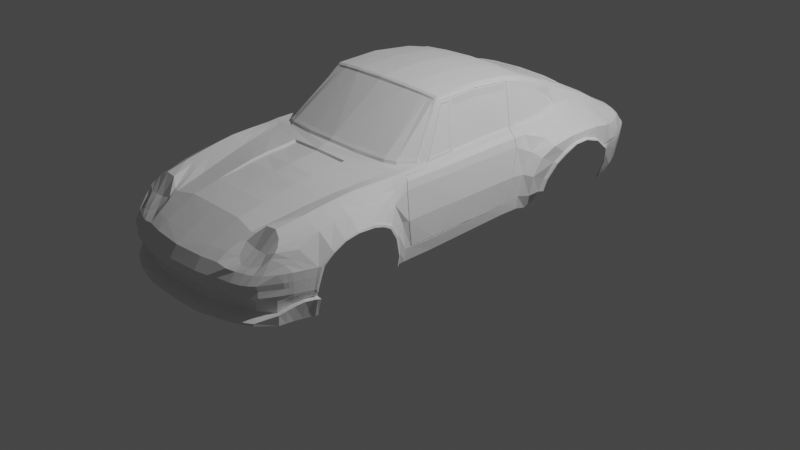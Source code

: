 # Source: porsche.blend  (saved by Blender 4.0.36; exported with 4.5.12 LTS)
import bpy
from mathutils import Matrix  # noqa: F401  (used for matrix-valued properties, if any)

bpy.ops.wm.read_factory_settings(use_empty=True)
scene = bpy.context.scene
scene.name = 'Scene'

# ---- collections
col_mesh = bpy.data.collections.new('mesh'); scene.collection.children.link(col_mesh)
col_assets = bpy.data.collections.new('assets'); scene.collection.children.link(col_assets)
col_collection = bpy.data.collections.new('Collection'); scene.collection.children.link(col_collection)

# ---- world
world_world = bpy.data.worlds.new('World'); scene.world = world_world
world_world.use_nodes = True; world_world.node_tree.nodes.clear()
_N = world_world.node_tree.nodes; _L = world_world.node_tree.links
n0 = _N.new('ShaderNodeOutputWorld'); n0.name = 'World Output'; n0.location = (300, 300)
n1 = _N.new('ShaderNodeBackground'); n1.name = 'Background'; n1.location = (10, 300)
n1.inputs[0].default_value = (0.05088, 0.05088, 0.05088, 1.0)
_L.new(n1.outputs[0], n0.inputs[0])
n0.is_active_output = True
world_world.color = (0.05088, 0.05088, 0.05088)
world_world.use_sun_shadow = False
world_world.sun_shadow_jitter_overblur = 0.0

# ---- cameras
cam_camera = bpy.data.cameras.new('Camera')
cam_camera.clip_end = 100.0
cam_camera.ortho_scale = 7.314

# ---- lights
light_light = bpy.data.lights.new('Light', 'POINT')
light_light.transmission_factor = 0.0
light_light.use_soft_falloff = False
light_light.energy = 1000.0
light_light.shadow_soft_size = 0.1
light_light.shadow_maximum_resolution = 0.006
light_light.use_absolute_resolution = True

# ---- meshes
me_cube = bpy.data.meshes.new('Cube')
me_cube.from_pydata([(0.9575, -2.276, 0.1821), (0.9802, -2.266, 0.6055), (-4.598e-19, -2.646, 0.1653), (-4.598e-19, -2.584, 0.6318), (1.019, -0.8139, 0.2428), (1.034, -0.8951, 0.3748), (0.0, -0.8818, 1.09), (1.019, 0.6075, 0.2698), (1.029, 0.6075, 0.4059), (0.0, 0.7908, 1.543), (1.221, 1.08, 0.7686), (0.0, 0.9639, 1.494), (0.0, -0.2085, 1.572), (1.035, -2.151, 0.6055), (-2.452e-19, -2.476, 0.6935), (0.9797, -2.151, 0.2043), (0.9974, 2.046, 0.2369), (1.053, 2.111, 0.6906), (0.0, 2.001, 1.07), (0.4384, -2.614, 0.1653), (0.5003, -2.522, 0.6313), (0.83, -0.5689, 1.093), (0.6466, 0.7905, 1.494), (0.5933, 1.01, 1.438), (0.6645, -0.2056, 1.495), (0.5083, -2.425, 0.6968), (0.6108, 2.001, 1.038), (0.6947, -2.511, 0.1653), (0.8786, -0.4389, 1.078), (0.8568, 0.7012, 1.087), (0.8578, 0.9639, 1.07), (0.7787, -2.41, 0.642), (0.7666, 2.001, 0.9651), (0.7847, -2.451, 0.6055), (1.224, 1.672, 0.6849), (1.715e-18, 1.774, 1.188), (1.085, 1.8, 0.2435), (0.5684, 1.673, 1.174), (0.7659, 1.779, 1.036), (0.0, -1.025, 1.061), (0.8942, -0.9125, 1.037), (0.7708, -0.9078, 1.029), (1.019, -0.559, 0.2435), (1.035, 0.4962, 0.6371), (0.7299, 0.7898, 1.384), (0.7053, 0.9639, 1.417), (0.7137, -0.1311, 1.454), (0.7152, 2.001, 1.019), (0.7148, 1.779, 1.114), (0.3208, -2.558, 0.6318), (0.3199, -2.634, 0.1653), (0.3204, -0.8045, 1.12), (0.3399, 0.7908, 1.53), (0.3387, 1.01, 1.462), (0.3278, -0.2361, 1.529), (0.3218, -2.457, 0.6953), (0.3399, 2.001, 1.055), (0.338, 1.725, 1.193), (0.3538, -1.004, 1.042), (1.147, -1.535, 0.7916), (0.6643, -1.535, 0.9471), (0.8555, -1.535, 1.009), (0.337, -1.535, 0.9915), (1.239, 1.372, 0.843), (0.5811, 1.371, 1.297), (0.7711, 1.352, 1.106), (0.7296, 1.352, 1.161), (1.044, 0.6536, 0.6234), (1.062, 0.9449, 0.935), (0.9874, -2.195, 0.6737), (0.9803, 2.046, 0.8229), (1.014, 1.781, 0.9225), (1.02, -0.9235, 0.6394), (1.04, -0.5595, 0.6394), (1.009, -1.535, 0.9227), (1.058, 1.372, 0.981), (1.236, 1.555, 0.7826), (0.5742, 1.572, 1.217), (0.7779, 1.572, 1.085), (0.7124, 1.572, 1.19), (1.037, 1.572, 0.9562), (1.237, 1.214, 0.8403), (0.588, 1.168, 1.376), (0.8164, 1.166, 1.087), (0.725, 1.162, 1.291), (1.053, 1.168, 0.9717), (1.019, 0.8325, 0.2764), (1.043, 0.7658, 0.826), (1.141, -1.249, 0.7483), (0.7378, -1.138, 1.005), (0.883, -1.14, 1.036), (0.3497, -1.138, 1.027), (1.035, -1.155, 0.9002), (1.05, -1.006, 0.2377), (1.106, -1.072, 0.5607), (0.3256, -0.9323, 1.052), (0.7938, -0.8156, 1.043), (0.8978, -0.7844, 1.047), (1.135, 0.8667, 0.4141), (1.035, 0.5086, 0.6364), (1.137, -1.798, 0.6983), (3.832e-19, -1.888, 0.916), (0.606, -1.888, 0.8774), (0.8297, -1.887, 0.9506), (0.3344, -1.888, 0.9154), (1.004, -1.843, 0.8669), (1.12, -1.888, 0.6055), (-6.322e-33, -2.167, 0.8603), (0.5532, -2.199, 0.8187), (0.7984, -2.128, 0.9056), (0.3254, -2.166, 0.8565), (1.003, -2.062, 0.7736), (1.042, -1.955, 0.232), (1.144, -1.353, 0.7794), (0.699, -1.353, 0.9774), (0.8687, -1.354, 1.031), (0.3431, -1.353, 1.015), (1.011, -1.353, 0.9198), (1.133, -1.163, 0.6979), (0.9812, 0.6067, 0.9039), (1.031, -1.018, 0.8392), (0.991, -0.5597, 0.9089), (0.0, -0.9532, 1.08), (1.139, -1.673, 0.7609), (0.633, -1.703, 0.9161), (0.8432, -1.703, 0.9824), (0.3365, -1.703, 0.9555), (1.002, -1.689, 0.9005), (1.056, 2.106, 0.5032), (1.185, 1.763, 0.4991), (1.019, 0.395, 0.2744), (0.9794, 0.5953, 0.9066), (0.0, 0.726, 1.552), (0.6489, 0.7367, 1.505), (0.8588, 0.578, 1.083), (0.7244, 0.6872, 1.392), (0.3369, 0.7314, 1.538), (0.9501, 0.6021, 0.9868), (0.9501, 0.6138, 0.9869), (1.087, -1.021, 0.3686), (1.033, -0.8236, 0.3804), (1.019, -0.8907, 0.2403), (1.199, 0.9832, 0.6909), (1.153, 0.8935, 0.5267), (1.112, -1.956, 0.4094), (0.7847, -2.51, 0.4094), (-4.598e-19, -2.646, 0.4094), (0.3199, -2.625, 0.4094), (1.035, -2.151, 0.4094), (1.082, -1.03, 0.5806), (1.029, 2.066, 0.3169), (1.104, 1.793, 0.2941), (1.114, -1.535, 0.8257), (1.033, -2.017, 0.2219), (1.111, -1.676, 0.7906), (1.111, -1.807, 0.7307), (1.102, -1.942, 0.6055), (1.116, -1.353, 0.8235), (1.049, -0.9789, 0.3707), (1.119, -1.229, 0.7803), (1.019, -0.9669, 0.2386), (1.11, -1.13, 0.73), (1.098, -1.99, 0.4094), (1.137, -1.535, 0.8086), (1.137, -1.239, 0.7643), (1.128, -1.147, 0.7139), (1.075, -0.9999, 0.3697), (1.13, -1.803, 0.7145), (1.043, -1.974, 0.2279), (1.118, -1.915, 0.6055), (1.137, -1.353, 0.8014), (1.101, -1.051, 0.5707), (1.131, -1.675, 0.7757), (1.041, -0.9865, 0.2382), (1.112, -1.973, 0.4094), (1.192, 1.712, 0.685), (1.105, 0.8333, 0.413), (1.019, 0.8014, 0.2755), (1.08, 1.823, 0.2935), (1.208, 1.555, 0.8096), (1.052, 1.84, 0.2315), (1.132, 0.8693, 0.5486), (1.175, 0.9572, 0.7092), (1.215, 1.208, 0.8604), (1.212, 1.372, 0.8659), (1.158, 1.797, 0.4989), (1.202, 1.061, 0.7945), (1.218, 1.07, 0.7816), (1.214, 1.692, 0.685), (1.232, 1.372, 0.8545), (1.228, 1.555, 0.7961), (1.232, 1.211, 0.8503), (1.025, 0.8169, 0.276), (1.193, 0.9702, 0.7), (1.177, 1.78, 0.499), (1.149, 0.8814, 0.5377), (1.095, 1.81, 0.2938), (1.126, 0.85, 0.4135), (1.07, 1.824, 0.2309), (0.9698, 2.123, 0.2441), (1.014, 2.167, 0.6973), (0.0, 2.485, 0.805), (0.6118, 2.451, 0.7998), (0.7423, 2.391, 0.7999), (0.7176, 2.405, 0.8), (0.3402, 2.473, 0.7999), (0.9123, 2.217, 0.7992), (1.031, 2.152, 0.5032), (1.003, 2.138, 0.3259), (0.6107, -2.513, 0.6138), (0.515, -2.591, 0.1653), (0.6765, 0.7907, 1.474), (0.6746, 0.9639, 1.434), (0.6811, -0.1528, 1.511), (0.6136, -2.377, 0.6784), (0.6526, 2.001, 1.031), (0.6557, 1.779, 1.126), (0.8358, -0.9107, 1.033), (0.7599, -1.535, 0.9779), (0.6621, 1.372, 1.282), (0.6589, 1.572, 1.204), (0.6723, 1.168, 1.357), (0.8104, -1.139, 1.021), (0.6919, -1.888, 0.914), (0.604, -2.183, 0.823), (0.7839, -1.353, 1.004), (0.7381, -1.703, 0.9493), (0.6776, 0.738, 1.483), (0.8521, -0.8, 1.045), (0.6346, 2.443, 0.7999), (0.9659, -0.9658, 0.9383), (0.8758, -2.417, 0.1653), (0.96, 0.9544, 0.9892), (0.9142, -2.279, 0.7294), (0.8735, 2.022, 0.8906), (0.8919, 1.78, 0.9766), (0.9321, -1.535, 0.9657), (0.9279, 1.372, 1.024), (0.9148, 1.572, 1.006), (0.9439, 1.168, 0.9892), (0.959, -1.148, 0.9681), (0.9166, -1.865, 0.9087), (0.9082, -2.201, 0.8076), (0.9396, -1.353, 0.9756), (0.9659, -0.5614, 0.9775), (1.032, -0.8342, 0.3687), (0.9224, -1.696, 0.9415), (1.035, -0.8676, 0.6371), (0.9573, 0.7455, 0.9892), (0.8419, 2.333, 0.7995), (0.9118, -2.367, 0.6055), (0.6037, -2.546, 0.1653), (0.6908, 0.7907, 1.465), (0.689, 0.9639, 1.426), (0.6929, -0.1505, 1.498), (0.6984, -2.422, 0.6455), (0.6895, 2.001, 1.024), (0.6905, 1.779, 1.119), (0.8777, -0.5456, 1.046), (0.8077, -1.535, 0.9933), (0.6849, 1.372, 1.274), (0.6893, 1.572, 1.196), (0.6889, 1.168, 1.349), (0.8467, -1.139, 1.028), (0.7608, -1.888, 0.9323), (0.6854, -2.134, 0.8978), (0.8263, -1.353, 1.018), (0.7907, -1.703, 0.9659), (0.6911, 0.7386, 1.473), (0.6832, 2.421, 0.7999), (0.6979, -2.483, 0.6055), (0.8683, -0.9122, 1.035), (0.8812, -0.7922, 1.046), (0.9334, -0.9397, 0.9878), (1.037, -0.8559, 0.6371), (0.8561, -2.42, 0.6055), (0.8114, -2.461, 0.1653), (0.9089, 0.9591, 1.036), (0.8578, -2.343, 0.6648), (0.8201, 2.012, 0.9211), (0.8228, 1.78, 1.002), (0.8938, -1.535, 0.9873), (0.8699, 1.372, 1.063), (0.8474, 1.572, 1.043), (0.8894, 1.168, 1.045), (0.921, -1.144, 1.002), (0.8732, -1.876, 0.9297), (0.8743, -2.158, 0.8588), (0.9042, -1.353, 1.004), (0.8915, -0.4977, 1.044), (0.8871, -0.5065, 1.049), (0.8828, -1.699, 0.962), (0.9144, 0.7354, 1.029), (0.79, 2.368, 0.8), (-1.226e-19, -2.319, 0.7798), (0.5308, -2.312, 0.7604), (0.7699, -2.277, 0.7461), (0.3236, -2.312, 0.7759), (0.9931, -2.143, 0.715), (1.067, -2.07, 0.4094), (1.006, -2.066, 0.2183), (1.068, -2.047, 0.6055), (0.5768, -2.268, 0.7667), (0.9225, -2.24, 0.7729), (0.69, -2.271, 0.7438), (0.8465, -2.276, 0.746), (1.117, -1.918, 0.526), (0.0, -2.659, 0.526), (0.3204, -2.635, 0.526), (1.035, -2.151, 0.526), (1.1, -1.964, 0.526), (1.115, -1.941, 0.526), (1.068, -2.058, 0.526), (0.6037, -2.548, 0.2053), (0.4384, -2.614, 0.2053), (0.8114, -2.462, 0.2053), (0.6947, -2.514, 0.2053), (0.9596, -2.276, 0.246), (0.8758, -2.417, 0.2053), (0.3199, -2.634, 0.2053), (1.076, -1.988, 0.3368), (0.0, -2.646, 0.2053), (0.515, -2.592, 0.2053), (1.002, -2.151, 0.2998), (1.039, -2.069, 0.3295), (1.091, -1.972, 0.3415), (1.092, -1.956, 0.335), (1.011, -2.299, 0.2521), (1.007, -2.302, 0.1538), (0.002104, -2.676, 0.1798), (0.002104, -2.676, 0.1564), (1.033, -2.166, 0.1552), (1.055, -2.167, 0.3026), (0.3207, -2.666, 0.1564), (0.4384, -2.64, 0.1564), (0.4384, -2.64, 0.1798), (0.6947, -2.556, 0.1798), (0.6947, -2.556, 0.1564), (0.6037, -2.594, 0.1564), (0.3207, -2.666, 0.1798), (0.8758, -2.464, 0.1564), (1.094, -1.988, 0.1576), (1.095, -1.958, 0.1576), (1.146, -1.958, 0.3307), (1.123, -2.017, 0.3357), (1.08, -2.017, 0.1576), (1.058, -2.084, 0.1564), (1.141, -1.991, 0.3381), (0.515, -2.616, 0.1564), (0.515, -2.616, 0.1798), (0.8114, -2.503, 0.1564), (0.8758, -2.46, 0.1798), (0.6037, -2.594, 0.1798), (0.8114, -2.503, 0.1798), (1.09, -2.087, 0.3294), (0.6037, -2.468, 0.3073), (0.4384, -2.529, 0.3073), (0.8114, -2.381, 0.3073), (0.6717, -2.437, 0.3073), (0.9633, -2.276, 0.3277), (0.8758, -2.332, 0.3073), (0.3199, -2.549, 0.3073), (1.087, -1.99, 0.3731), (-2.299e-19, -2.561, 0.3073), (0.515, -2.502, 0.3073), (1.019, -2.151, 0.3546), (1.053, -2.07, 0.3694), (1.101, -1.973, 0.3754), (1.102, -1.956, 0.3722), (0.6037, -2.468, 0.2383), (0.4384, -2.531, 0.2383), (0.8114, -2.381, 0.2383), (0.6504, -2.435, 0.2383), (0.9614, -2.276, 0.2868), (0.8758, -2.334, 0.2383), (0.3199, -2.551, 0.2383), (1.082, -1.99, 0.3549), (-1.15e-19, -2.563, 0.2383), (0.515, -2.507, 0.2383), (1.011, -2.151, 0.3272), (1.046, -2.07, 0.3494), (1.096, -1.973, 0.3585), (1.097, -1.956, 0.3536), (0.6037, -2.47, 0.3584), (0.4384, -2.529, 0.3584), (0.8114, -2.383, 0.3584), (0.6701, -2.441, 0.3584), (0.9651, -2.276, 0.3584), (0.8758, -2.332, 0.3584), (0.3199, -2.549, 0.3584), (1.093, -1.99, 0.3791), (-3.449e-19, -2.561, 0.3584), (0.515, -2.5, 0.3584), (1.027, -2.151, 0.3717), (1.06, -2.07, 0.3788), (1.107, -1.973, 0.3808), (1.107, -1.956, 0.3807), (0.6037, -2.513, 0.3704), (0.4384, -2.57, 0.3704), (0.8114, -2.425, 0.3704), (0.6701, -2.485, 0.3704), (0.966, -2.276, 0.3755), (0.8758, -2.373, 0.3704), (0.3199, -2.59, 0.3704), (1.095, -1.99, 0.3868), (-3.393e-18, -2.602, 0.3704), (0.515, -2.54, 0.3704), (1.031, -2.151, 0.3822), (1.063, -2.07, 0.3859), (1.109, -1.973, 0.3874), (1.11, -1.954, 0.3866), (1.115, -1.937, 0.4677), (-2.299e-19, -2.652, 0.4677), (0.3201, -2.638, 0.4677), (1.035, -2.151, 0.4677), (1.099, -1.977, 0.4677), (1.113, -1.957, 0.4677), (1.067, -2.064, 0.4677), (0.4382, -2.618, 0.4677), (0.4599, -2.598, 0.4094), (1.002, -2.219, 0.4677), (0.9907, -2.252, 0.4094), (0.5505, -2.572, 0.4094), (0.8445, -2.47, 0.4094), (0.6946, -2.542, 0.4094), (0.8957, -2.417, 0.4094), (0.8445, -2.476, 0.526), (0.7847, -2.513, 0.526), (0.6946, -2.543, 0.526), (0.5505, -2.571, 0.526), (0.8957, -2.427, 0.526), (0.4674, -2.605, 0.526), (1.004, -2.23, 0.526), (0.8957, -2.412, 0.4677), (0.8445, -2.463, 0.4677), (0.7847, -2.501, 0.4677), (0.6946, -2.526, 0.4677), (0.5505, -2.561, 0.4677), (1.111, 0.6837, 0.4154), (1.032, 2.068, 0.7833), (1.063, 0.6746, 0.2763), (1.193, 1.566, 0.9189), (1.132, 0.7069, 0.6126), (1.147, 0.8064, 0.7849), (1.202, 1.188, 0.9303), (1.2, 1.372, 0.929), (1.186, 0.9422, 0.8841), (1.158, 1.777, 0.8665), (0.9634, 2.193, 0.7705), (1.017, 1.877, 0.2352), (0.0, 1.877, 1.133), (0.6143, 1.877, 1.092), (0.7662, 1.877, 1.008), (0.7149, 1.877, 1.072), (0.3399, 1.877, 1.114), (0.9887, 1.877, 0.8996), (1.149, 1.877, 0.687), (1.047, 1.877, 0.3031), (1.12, 1.877, 0.5002), (0.6546, 1.877, 1.084), (0.8774, 1.877, 0.95), (0.6877, 1.877, 1.077), (0.8218, 1.877, 0.9758), (1.109, 1.877, 0.8449), (0.6108, 2.482, 0.7686), (0.7392, 2.427, 0.7686), (0.7152, 2.443, 0.7686), (0.3399, 2.504, 0.7686), (0.632, 2.475, 0.7686), (0.8523, 2.366, 0.7682), (0.6844, 2.455, 0.7686), (0.7859, 2.404, 0.7686), (0.0, 2.582, 0.6935), (0.6101, 2.546, 0.6988), (0.737, 2.499, 0.699), (0.7129, 2.513, 0.6989), (0.3396, 2.567, 0.6989), (0.6309, 2.541, 0.6988), (0.8616, 2.415, 0.6994), (0.6831, 2.523, 0.6988), (0.7765, 2.473, 0.6992), (-3.251e-17, 2.593, 0.3267), (0.6053, 2.547, 0.3361), (0.7666, 2.428, 0.3167), (0.7152, 2.451, 0.3252), (0.3399, 2.566, 0.3361), (0.635, 2.526, 0.3376), (0.675, 2.496, 0.3353), (0.8084, 2.404, 0.3058), (0.6783, 2.549, 0.5032), (0.632, 2.566, 0.5032), (0.6108, 2.581, 0.5032), (0.7152, 2.526, 0.5032), (0.3399, 2.593, 0.5042), (0.8084, 2.478, 0.5032), (0.7666, 2.506, 0.5032), (0.8653, 2.45, 0.5032), (-3.14e-17, 2.608, 0.5042), (0.6741, 2.519, 0.3828), (0.7152, 2.49, 0.3732), (0.8084, 2.445, 0.3396), (0.8653, 2.392, 0.3382), (0.632, 2.545, 0.3704), (0.6089, 2.561, 0.3676), (0.3399, 2.57, 0.3667), (0.7666, 2.461, 0.3425), (-2.915e-17, 2.583, 0.3747), (1.066, 2.11, 0.5969), (1.21, 1.734, 0.5986), (1.181, 1.771, 0.5987), (1.202, 1.753, 0.5986), (1.041, 2.159, 0.5969), (1.139, 1.877, 0.6024), (0.632, 2.603, 0.5973), (0.6108, 2.608, 0.5973), (0.3399, 2.63, 0.5973), (0.7666, 2.547, 0.5973), (0.0, 2.653, 0.5973), (0.6881, 2.584, 0.5973), (0.7152, 2.574, 0.5973), (0.8084, 2.521, 0.5973), (0.8653, 2.471, 0.5973), (1.187, 1.76, 0.6484), (0.632, 2.607, 0.6334), (0.6108, 2.612, 0.6334), (0.3399, 2.634, 0.6334), (0.7666, 2.549, 0.6334), (-3.655e-18, 2.655, 0.6334), (1.064, 2.111, 0.6324), (1.218, 1.722, 0.6484), (1.209, 1.741, 0.6484), (1.037, 2.161, 0.6324), (1.143, 1.876, 0.6416), (0.6885, 2.584, 0.6334), (0.7152, 2.574, 0.6334), (0.8084, 2.524, 0.6334), (0.8653, 2.468, 0.6333), (0.3911, -2.622, 0.1653), (0.636, -0.7587, 1.107), (0.5242, 0.7906, 1.508), (0.521, 1.01, 1.445), (0.5265, -0.2185, 1.515), (0.4339, -2.438, 0.6962), (0.5027, 2.001, 1.045), (0.4996, 1.707, 1.182), (0.4287, -2.536, 0.6315), (0.5937, -0.946, 1.034), (0.5296, -1.535, 0.9648), (0.5742, -1.138, 1.014), (0.4942, -1.888, 0.8926), (0.4623, -2.186, 0.8338), (0.5507, -1.353, 0.9924), (0.5106, -1.703, 0.9318), (0.5244, 0.7346, 1.518), (0.607, -0.8622, 1.047), (0.4041, -2.609, 0.4094), (0.5031, 2.46, 0.7999), (0.4481, -2.312, 0.7666), (0.4087, -2.617, 0.526), (0.3911, -2.622, 0.2053), (0.3911, -2.65, 0.1564), (0.3911, -2.65, 0.1798), (0.3911, -2.537, 0.3073), (0.3911, -2.539, 0.2383), (0.3911, -2.537, 0.3584), (0.3911, -2.578, 0.3704), (0.3911, -2.626, 0.4677), (0.5048, 1.877, 1.101), (0.5027, 2.49, 0.7686), (0.5023, 2.554, 0.6988), (0.4994, 2.554, 0.3361), (0.5027, 2.586, 0.5036), (0.5016, 2.565, 0.3672), (0.5027, 2.617, 0.5973), (0.5027, 2.621, 0.6334), (0.4147, -2.618, 0.1653), (0.7322, -0.7057, 1.099), (0.5854, 0.7906, 1.501), (0.5816, 1.01, 1.439), (0.5945, -0.2096, 1.506), (0.4711, -2.432, 0.6965), (0.5567, 2.001, 1.041), (0.5409, 1.696, 1.175), (0.5969, -1.535, 0.9559), (0.656, -1.138, 1.009), (0.5501, -1.888, 0.885), (0.5078, -2.193, 0.8263), (0.6248, -1.353, 0.9849), (0.5718, -1.703, 0.924), (0.5866, 0.7356, 1.511), (0.7004, -0.8389, 1.045), (0.5571, 2.456, 0.7999), (0.4894, -2.312, 0.7635), (0.4168, -2.645, 0.1564), (0.5596, 1.877, 1.096), (0.5567, 2.486, 0.7686), (0.5564, 2.55, 0.6988), (0.5523, 2.55, 0.3361), (0.4645, -2.529, 0.6314), (0.6822, -0.9269, 1.032), (0.432, -2.603, 0.4094), (0.438, -2.611, 0.526), (0.4147, -2.618, 0.2053), (0.4168, -2.645, 0.1798), (0.4147, -2.533, 0.3073), (0.4147, -2.535, 0.2383), (0.4147, -2.533, 0.3584), (0.4147, -2.574, 0.3704), (0.4147, -2.622, 0.4677), (0.5567, 2.583, 0.5034), (0.5553, 2.563, 0.3674), (0.5567, 2.612, 0.5973), (0.5567, 2.617, 0.6334), (0.7028, -0.1447, 1.476), (2.041e-18, 0.2654, 1.595), (0.6632, 0.2905, 1.549), (0.8638, 0.2832, 1.077), (0.7251, 0.295, 1.426), (0.333, 0.278, 1.579), (1.043, 0.2203, 0.6394), (0.9878, 0.2768, 0.9089), (1.019, 0.1591, 0.267), (0.6791, 0.2933, 1.525), (0.9604, 0.2806, 0.9859), (0.6851, 0.2939, 1.52), (0.9146, 0.2826, 1.024), (0.5246, 0.2855, 1.561), (0.5882, 0.288, 1.555), (0.0, 2.308, 0.8981), (0.7152, 2.261, 0.87), (0.6108, 2.278, 0.8815), (0.6405, 2.273, 0.8788), (0.3399, 2.296, 0.8918), (0.7488, 2.25, 0.8577), (0.5567, 2.283, 0.8853), (0.6812, 2.266, 0.874), (0.5027, 2.29, 0.889), (0.7977, 2.237, 0.8367), (0.8626, 2.229, 0.8259), (0.9418, 2.317, 0.6328), (0.8961, 2.313, 0.7699), (0.9512, 2.318, 0.5971), (0.9369, 2.272, 0.3344), (0.9476, 2.308, 0.5032), (0.922, 2.318, 0.6985), (0.9039, 2.268, 0.252), (0.8327, 2.37, 0.2781), (0.8798, 2.276, 0.8046), (1.008, -2.209, 0.6055), (0.9686, -2.214, 0.1932), (1.013, -2.202, 0.4094), (1.02, -2.191, 0.526), (0.981, -2.214, 0.2729), (1.02, -2.234, 0.1545), (1.033, -2.233, 0.2773), (0.991, -2.213, 0.3411), (0.986, -2.213, 0.307), (0.996, -2.213, 0.365), (0.9985, -2.213, 0.3788), (1.019, -2.185, 0.4677), (0.964, 2.181, 0.774), (1.022, 2.152, 0.6906), (0.5567, 2.445, 0.805), (0.6108, 2.441, 0.805), (0.7152, 2.395, 0.805), (0.74, 2.381, 0.805), (0.683, 2.41, 0.805), (0.3399, 2.462, 0.805), (0.0, 2.495, 0.7999), (0.6328, 2.433, 0.805), (0.7875, 2.358, 0.805), (0.8386, 2.324, 0.8046), (0.909, 2.206, 0.8043), (0.0, 2.525, 0.7684), (0.5567, 2.55, 0.6935), (0.6108, 2.545, 0.6935), (0.7152, 2.512, 0.6935), (0.7394, 2.497, 0.6935), (0.6851, 2.522, 0.6935), (0.3399, 2.566, 0.6935), (0.0, 2.583, 0.6989), (0.632, 2.54, 0.6935), (0.7789, 2.472, 0.6935), (0.864, 2.413, 0.6931), (0.5027, 2.45, 0.805), (0.5027, 2.554, 0.6935), (0.9243, 2.314, 0.6919), (0.884, 2.283, 0.7995), (-0.0001457, -0.2476, 1.537), (0.0, -0.8309, 1.135), (0.7543, -0.7458, 1.051), (0.8619, -0.577, 1.046), (0.5903, -0.1734, 1.54), (0.674, -0.1639, 1.528), (0.3225, -0.8611, 1.073), (0.3278, -0.1986, 1.564), (0.6467, -0.8037, 1.057), (0.5249, -0.1815, 1.549), (0.0, -0.866, 1.114), (-7.284e-05, -0.2343, 1.561), (0.8459, -0.5825, 1.072), (0.7432, -0.7354, 1.077), (0.5924, -0.2011, 1.524), (0.666, -0.1903, 1.512), (0.3215, -0.8424, 1.098), (0.3278, -0.227, 1.549), (0.6413, -0.7908, 1.084), (0.5257, -0.2097, 1.534), (0.6962, -0.1486, 1.486), (5.875e-19, -0.07213, 1.579), (0.6709, -0.03315, 1.534), (0.8719, -0.1389, 1.069), (0.7246, -0.01983, 1.415), (0.3293, -0.06144, 1.569), (1.043, -0.2089, 0.6394), (0.9902, -0.1964, 0.9089), (0.6805, -0.02438, 1.515), (0.9647, -0.1961, 0.9811), (0.6906, -0.0226, 1.505), (0.9237, -0.1959, 1.017), (0.5248, -0.04712, 1.552), (0.5897, -0.04057, 1.544), (1.019, -0.2224, 0.2547), (0.696, -0.02071, 1.491), (0.7025, -0.01978, 1.48), (0.8823, 0.2845, 1.063), (1.036, -0.5589, 0.3708), (0.8731, -0.2001, 1.083), (0.7148, -0.06591, 1.457), (0.8911, -0.1762, 1.053), (1.037, -0.5589, 0.3824), (1.036, -0.222, 0.3896), (1.035, -0.2223, 0.378), (0.882, -0.1936, 1.075), (0.8878, -0.4571, 1.069), (0.7165, -0.05341, 1.466), (0.7157, -0.1357, 1.462), (0.7064, 0.7908, 1.455), (0.8736, 0.6755, 1.07), (0.8348, 1.168, 1.069), (0.844, 0.9632, 1.087), (0.7076, 1.168, 1.341), (0.7256, 0.9595, 1.355), (0.71, 1.372, 1.265), (0.7913, 1.372, 1.09), (0.5832, 0.9639, 1.457), (0.6439, 0.9639, 1.451), (0.637, 1.168, 1.372), (0.5612, 1.738, 1.157), (0.6163, 1.695, 1.162), (0.3399, 0.9639, 1.479), (0.0, 1.009, 1.473), (0.3399, 1.771, 1.175), (1.279e-05, 1.727, 1.203), (0.6232, 1.572, 1.214), (0.6301, 1.372, 1.293), (0.5226, 0.9639, 1.462), (0.506, 1.752, 1.165), (-0.001385, 1.002, 1.453), (-0.001372, 1.719, 1.183), (0.5802, 1.002, 1.419), (0.5919, 1.002, 1.418), (0.5866, 1.16, 1.356), (0.5395, 1.688, 1.155), (0.567, 1.665, 1.154), (0.3373, 1.002, 1.442), (0.3366, 1.717, 1.173), (0.5728, 1.564, 1.198), (0.5797, 1.364, 1.277), (0.5196, 1.002, 1.425), (0.4983, 1.699, 1.162), (0.6186, 0.9868, 1.455), (0.5824, 0.9869, 1.459), (0.6125, 1.168, 1.385), (0.551, 1.717, 1.177), (0.5924, 1.684, 1.179), (0.3393, 0.9869, 1.481), (0.0, 0.9866, 1.495), (6.396e-06, 1.75, 1.206), (0.3389, 1.748, 1.195), (0.5987, 1.572, 1.226), (0.6056, 1.371, 1.305), (0.5218, 0.9869, 1.464), (0.5028, 1.729, 1.184), (1.043, -0.559, 0.3848), (1.043, -0.559, 0.3732), (1.038, -0.8343, 0.371), (1.039, -0.8237, 0.3827), (0.9856, 0.5952, 0.9089), (0.9874, 0.6066, 0.9062), (1.033, 0.3915, 0.4039), (1.032, 0.3991, 0.3923), (1.041, 0.5085, 0.6388), (1.041, 0.4961, 0.6394), (0.991, -0.8285, 0.9089), (0.9923, -0.8409, 0.9065), (1.043, -0.856, 0.6394), (1.041, -0.8677, 0.6394), (0.9563, 0.6137, 0.9892), (0.9563, 0.602, 0.9891), (0.9659, -0.8093, 0.9779), (0.9659, -0.8214, 0.9763), (0.9347, -0.7957, 1.008), (0.9262, -0.8039, 1.016), (0.9284, -0.5643, 1.016), (0.9368, -0.5612, 1.008), (0.9097, 0.6171, 1.029), (0.9096, 0.6053, 1.029), (1.038, 0.1606, 0.3783), (1.037, 0.1591, 0.3879), (1.041, -0.2224, 0.3803), (1.042, -0.2221, 0.392), (0.7019, 0.7461, 1.464), (0.7079, 0.7348, 1.456), (0.8784, 0.6096, 1.067), (0.8759, 0.6205, 1.07), (0.7019, 0.2957, 1.505), (0.708, 0.296, 1.495), (0.8933, -0.5066, 1.051), (0.8977, -0.4978, 1.046), (0.7086, -0.01987, 1.483), (0.7022, -0.02079, 1.493), (0.7023, -0.1487, 1.488), (0.709, -0.1447, 1.478), (1.027, 0.3916, 0.4015), (1.026, 0.3992, 0.39), (0.6957, 0.7462, 1.462), (0.7018, 0.7349, 1.454), (0.8723, 0.6097, 1.064), (0.8698, 0.6206, 1.067), (0.9848, -0.8285, 0.9066), (0.9862, -0.8408, 0.9041), (0.9035, 0.6172, 1.027), (0.9034, 0.6054, 1.027), (0.9598, -0.8093, 0.9755), (0.9598, -0.8213, 0.9739), (0.9285, -0.7956, 1.006), (0.9201, -0.8038, 1.014), (0.9222, -0.5642, 1.014), (0.9306, -0.5611, 1.006), (1.031, 0.1607, 0.376), (1.03, 0.1592, 0.3643), (0.6957, 0.2957, 1.503), (0.7019, 0.2961, 1.492), (0.3299, -1.017, 1.02), (-0.001309, -1.038, 1.041), (-0.001309, -1.349, 1.01), (-0.001309, -1.531, 0.9771), (0.3299, -1.349, 0.9934), (0.3299, -1.531, 0.9732), (-0.001309, -1.134, 1.032), (0.3299, -1.134, 1.005), (-0.001309, -1.699, 0.9471), (-0.001309, -1.884, 0.9161), (0.3299, -1.699, 0.9414), (0.3299, -1.884, 0.9154)], [], [(320, 324, 354, 344), (55, 14, 3, 49), (153, 168, 341, 345), (54, 688, 689, 51), (786, 797, 72, 5), (192, 197, 176, 177), (248, 87, 68, 232), (713, 709, 12, 695), (559, 319, 339, 561), (716, 710, 693, 213), (221, 747, 746, 212), (750, 11, 9, 52), (734, 736, 823, 819), (95, 122, 39, 58), (321, 2, 330, 329), (278, 31, 33, 275), (715, 717, 244, 121), (284, 739, 30, 277), (305, 296, 31, 278), (462, 452, 38, 280), (459, 451, 749, 216), (532, 456, 175, 522), (454, 450, 35, 752), (254, 258, 818, 822), (214, 25, 20, 209), (297, 294, 14, 55), (794, 121, 244, 800), (784, 73, 796, 787), (452, 453, 48, 38), (212, 746, 22, 211), (83, 84, 742, 740), (557, 297, 55, 542), (567, 454, 752, 757), (166, 158, 149, 171), (720, 713, 695, 697), (740, 742, 44, 29), (541, 54, 51, 538), (276, 231, 340, 350), (542, 55, 49, 545), (302, 295, 25, 214), (225, 114, 60, 218), (551, 116, 62, 547), (288, 115, 61, 281), (78, 79, 743, 744), (283, 78, 744, 282), (220, 754, 755, 219), (190, 179, 184, 189), (170, 157, 152, 163), (554, 95, 58, 546), (463, 455, 71, 447), (714, 715, 121, 73), (191, 183, 186, 187), (13, 69, 1, 648), (188, 175, 179, 190), (216, 749, 754, 220), (280, 38, 78, 283), (38, 48, 79, 78), (189, 184, 183, 191), (65, 66, 84, 83), (282, 744, 739, 284), (219, 755, 747, 221), (443, 182, 186, 446), (165, 161, 159, 164), (244, 717, 719, 805), (546, 58, 91, 548), (217, 41, 89, 222), (808, 619, 714, 811), (285, 273, 40, 90), (625, 807, 814, 725), (172, 154, 155, 167), (226, 124, 102, 223), (552, 126, 104, 549), (116, 91, 851, 848), (291, 125, 103, 286), (167, 155, 156, 169), (223, 102, 108, 224), (549, 104, 110, 550), (104, 101, 107, 110), (286, 103, 109, 287), (164, 159, 157, 170), (285, 90, 115, 288), (104, 126, 854, 855), (548, 91, 116, 551), (222, 89, 114, 225), (696, 694, 95, 554), (803, 804, 818, 97), (42, 785, 786, 4), (171, 149, 161, 165), (281, 61, 125, 291), (91, 58, 844, 851), (547, 62, 126, 552), (218, 60, 124, 226), (163, 152, 154, 172), (457, 458, 185, 178), (318, 315, 353, 351), (790, 793, 619, 808), (539, 52, 136, 553), (812, 268, 624, 816), (789, 87, 248, 798), (211, 22, 133, 227), (52, 9, 132, 136), (130, 791, 809, 621), (141, 4, 786, 5), (623, 799, 807, 625), (271, 40, 97, 272), (694, 6, 122, 95), (714, 73, 784, 811), (620, 788, 799, 623), (166, 173, 160, 158), (442, 181, 182, 443), (197, 195, 181, 176), (307, 308, 49, 3), (428, 427, 33, 270), (430, 432, 1, 250), (312, 310, 156, 301), (651, 309, 13, 648), (601, 431, 20, 598), (449, 457, 178, 180), (161, 149, 72, 120), (416, 174, 144, 411), (149, 158, 5, 72), (157, 159, 92, 117), (158, 160, 141, 5), (155, 154, 127, 105), (159, 161, 120, 92), (154, 152, 74, 127), (156, 155, 105, 111), (301, 298, 69, 13), (27, 276, 350, 337), (152, 157, 117, 74), (756, 750, 52, 539), (415, 162, 174, 416), (139, 93, 173, 166), (59, 163, 172, 123), (94, 171, 165, 118), (88, 164, 170, 113), (100, 167, 169, 106), (123, 172, 167, 100), (118, 165, 164, 88), (113, 170, 163, 59), (139, 166, 171, 94), (322, 314, 335, 349), (193, 195, 143, 142), (198, 196, 151, 36), (446, 444, 85, 68), (530, 188, 34, 529), (444, 445, 75, 85), (196, 194, 129, 151), (187, 193, 142, 10), (440, 438, 8, 7), (438, 442, 67, 8), (445, 441, 80, 75), (441, 447, 71, 80), (186, 182, 193, 187), (178, 185, 194, 196), (522, 175, 188, 530), (180, 178, 196, 198), (182, 181, 195, 193), (98, 143, 195, 197), (63, 189, 191, 81), (34, 188, 190, 76), (81, 191, 187, 10), (76, 190, 189, 63), (86, 98, 197, 192), (47, 32, 633, 629), (128, 150, 208, 207), (439, 17, 661, 660), (234, 70, 672, 638), (581, 26, 630, 634), (507, 128, 207, 511), (18, 56, 632, 628), (256, 47, 629, 635), (150, 16, 199, 208), (26, 215, 631, 630), (431, 429, 209, 20), (41, 217, 228, 96), (252, 211, 227, 268), (259, 218, 226, 267), (263, 222, 225, 266), (264, 223, 224, 265), (267, 226, 223, 264), (271, 217, 222, 263), (260, 219, 221, 262), (257, 216, 220, 261), (261, 220, 219, 260), (266, 225, 218, 259), (304, 302, 214, 255), (253, 212, 211, 252), (255, 214, 209, 270), (96, 228, 691), (461, 459, 216, 257), (168, 112, 342, 341), (693, 691, 213), (262, 221, 212, 253), (718, 716, 213, 254), (279, 234, 638, 637), (426, 430, 250, 275), (805, 719, 729, 819), (300, 153, 345, 346), (74, 236, 246, 127), (797, 795, 120, 72), (92, 240, 243, 117), (105, 241, 242, 111), (127, 246, 241, 105), (793, 788, 620, 619), (92, 120, 230, 240), (67, 87, 789, 792), (73, 121, 794, 796), (75, 237, 239, 85), (71, 235, 238, 80), (80, 238, 237, 75), (117, 243, 236, 74), (455, 460, 235, 71), (298, 303, 233, 69), (85, 239, 232, 68), (69, 233, 250, 1), (292, 248, 232, 277), (711, 712, 820, 729), (741, 262, 253, 45), (316, 313, 352, 336), (453, 461, 257, 48), (31, 255, 270, 33), (45, 253, 252, 737), (296, 304, 255, 31), (115, 266, 259, 61), (79, 261, 260, 743), (48, 257, 261, 79), (743, 260, 262, 741), (40, 271, 263, 90), (125, 267, 264, 103), (103, 264, 265, 109), (90, 263, 266, 115), (61, 259, 267, 125), (738, 737, 812, 815), (215, 256, 635, 631), (429, 428, 270, 209), (217, 271, 272, 228), (228, 272, 258, 691), (213, 691, 258, 254), (738, 292, 277, 30), (427, 426, 275, 33), (32, 279, 637, 633), (806, 292, 738, 815), (325, 320, 344, 347), (236, 281, 291, 246), (800, 244, 805, 802), (240, 285, 288, 243), (241, 286, 287, 242), (246, 291, 286, 241), (230, 801, 803, 273), (240, 230, 273, 285), (798, 248, 292, 806), (273, 803, 97, 40), (237, 282, 284, 239), (235, 280, 283, 238), (238, 283, 282, 237), (243, 288, 281, 236), (460, 462, 280, 235), (303, 305, 278, 233), (239, 284, 277, 232), (233, 278, 275, 250), (242, 287, 305, 303), (109, 265, 304, 296), (111, 242, 303, 298), (265, 224, 302, 304), (575, 19, 334, 593), (156, 111, 298, 301), (309, 312, 301, 13), (224, 108, 295, 302), (550, 110, 297, 557), (110, 107, 294, 297), (287, 109, 296, 305), (414, 417, 312, 309), (156, 310, 311, 169), (169, 311, 306, 106), (608, 418, 431, 601), (659, 414, 309, 651), (417, 415, 310, 312), (412, 413, 308, 307), (404, 409, 174, 162), (397, 400, 145, 424), (398, 406, 422, 419), (402, 401, 421, 425), (399, 402, 425, 423), (607, 398, 419, 600), (408, 404, 162, 299), (406, 397, 424, 422), (407, 408, 299, 148), (400, 399, 423, 145), (658, 407, 148, 650), (405, 403, 147, 146), (409, 410, 144, 174), (653, 654, 327, 328), (333, 339, 329, 330), (341, 347, 344, 345), (348, 349, 335, 334), (560, 561, 339, 333), (350, 353, 336, 337), (346, 354, 332, 331), (342, 343, 347, 341), (338, 352, 349, 348), (328, 327, 351, 340), (337, 336, 352, 338), (340, 351, 353, 350), (345, 344, 354, 346), (231, 0, 328, 340), (313, 322, 349, 352), (210, 251, 338, 348), (324, 323, 332, 354), (649, 15, 331, 653), (112, 326, 343, 342), (2, 50, 333, 330), (315, 316, 336, 353), (652, 317, 327, 654), (15, 300, 346, 331), (251, 27, 337, 338), (319, 321, 329, 339), (326, 325, 347, 343), (19, 210, 348, 334), (317, 318, 351, 327), (381, 382, 368, 367), (377, 375, 361, 363), (656, 379, 365, 655), (372, 371, 357, 358), (379, 380, 366, 365), (378, 369, 355, 364), (380, 376, 362, 366), (605, 370, 356, 604), (371, 374, 360, 357), (374, 373, 359, 360), (370, 378, 364, 356), (369, 372, 358, 355), (376, 381, 367, 362), (320, 325, 381, 376), (313, 316, 372, 369), (314, 322, 378, 370), (318, 317, 373, 374), (315, 318, 374, 371), (602, 314, 370, 605), (324, 320, 376, 380), (322, 313, 369, 378), (323, 324, 380, 379), (316, 315, 371, 372), (652, 323, 379, 656), (321, 319, 375, 377), (325, 326, 382, 381), (367, 368, 396, 395), (363, 361, 389, 391), (655, 365, 393, 657), (358, 357, 385, 386), (365, 366, 394, 393), (364, 355, 383, 392), (366, 362, 390, 394), (604, 356, 384, 606), (357, 360, 388, 385), (360, 359, 387, 388), (356, 364, 392, 384), (355, 358, 386, 383), (362, 367, 395, 390), (395, 396, 410, 409), (391, 389, 403, 405), (657, 393, 407, 658), (386, 385, 399, 400), (393, 394, 408, 407), (392, 383, 397, 406), (394, 390, 404, 408), (606, 384, 398, 607), (385, 388, 402, 399), (388, 387, 401, 402), (384, 392, 406, 398), (383, 386, 400, 397), (390, 395, 409, 404), (146, 147, 413, 412), (299, 162, 415, 417), (650, 148, 414, 659), (600, 419, 418, 608), (148, 299, 417, 414), (310, 415, 416, 311), (311, 416, 411, 306), (434, 433, 430, 426), (435, 434, 426, 427), (436, 435, 427, 428), (437, 436, 428, 429), (422, 424, 436, 437), (424, 145, 435, 436), (145, 423, 434, 435), (423, 425, 433, 434), (429, 431, 418, 437), (418, 419, 422, 437), (430, 433, 420, 432), (420, 433, 425, 421), (70, 439, 660, 672), (179, 175, 447, 441), (184, 179, 441, 445), (176, 181, 442, 438), (177, 176, 438, 440), (183, 184, 445, 444), (186, 183, 444, 446), (67, 442, 443, 87), (87, 443, 446, 68), (456, 463, 447, 175), (17, 439, 463, 456), (234, 279, 462, 460), (47, 256, 461, 453), (70, 234, 460, 455), (256, 215, 459, 461), (16, 150, 457, 449), (150, 128, 458, 457), (439, 70, 455, 463), (543, 56, 454, 567), (32, 47, 453, 452), (56, 18, 450, 454), (528, 17, 456, 532), (215, 26, 451, 459), (279, 32, 452, 462), (269, 204, 466, 470), (203, 293, 471, 465), (591, 202, 464, 595), (668, 205, 467, 673), (204, 203, 465, 466), (293, 249, 469, 471), (202, 229, 468, 464), (229, 269, 470, 468), (673, 467, 476, 680), (466, 465, 474, 475), (468, 470, 479, 477), (464, 468, 477, 473), (470, 466, 475, 479), (595, 464, 473, 596), (465, 471, 480, 474), (646, 501, 642, 645), (502, 498, 487, 486), (503, 502, 486, 482), (498, 499, 484, 487), (610, 503, 482, 597), (505, 500, 488, 483), (506, 504, 485, 481), (499, 505, 483, 484), (249, 687, 640, 469), (200, 644, 640, 448), (519, 516, 495, 492), (517, 515, 493, 497), (520, 521, 496, 494), (516, 520, 494, 495), (611, 514, 491, 609), (518, 519, 492, 489), (514, 513, 490, 491), (513, 518, 489, 490), (531, 639, 686, 661), (492, 495, 505, 499), (497, 493, 504, 506), (494, 496, 501, 500), (495, 494, 500, 505), (609, 491, 503, 610), (489, 492, 499, 498), (491, 490, 502, 503), (490, 489, 498, 502), (208, 642, 643, 207), (199, 645, 642, 208), (207, 643, 641, 511), (523, 533, 518, 513), (524, 523, 513, 514), (533, 534, 519, 518), (612, 524, 514, 611), (526, 535, 520, 516), (535, 536, 521, 520), (527, 525, 515, 517), (534, 526, 516, 519), (128, 507, 512, 458), (528, 507, 511, 531), (185, 509, 510, 194), (194, 510, 508, 129), (458, 512, 509, 185), (17, 528, 531, 661), (676, 677, 526, 534), (472, 679, 525, 527), (682, 683, 536, 535), (677, 682, 535, 526), (674, 675, 524, 612), (678, 676, 534, 533), (675, 681, 523, 524), (681, 678, 533, 523), (511, 641, 639, 531), (507, 528, 532, 512), (509, 522, 530, 510), (510, 530, 529, 508), (512, 532, 522, 509), (679, 685, 574, 525), (525, 574, 573, 515), (493, 571, 572, 504), (515, 573, 571, 493), (504, 572, 570, 485), (467, 568, 569, 476), (205, 556, 568, 467), (581, 543, 567, 594), (147, 555, 566, 413), (389, 564, 565, 403), (361, 562, 564, 389), (319, 559, 563, 375), (375, 563, 562, 361), (593, 603, 561, 560), (403, 565, 555, 147), (413, 566, 558, 308), (586, 550, 557, 592), (50, 537, 560, 333), (56, 543, 636, 632), (745, 756, 539, 577), (308, 558, 545, 49), (577, 539, 553, 589), (583, 547, 552, 588), (690, 696, 554, 590), (584, 548, 551, 587), (585, 549, 550, 586), (588, 552, 549, 585), (599, 546, 548, 584), (590, 554, 546, 599), (587, 551, 547, 583), (580, 542, 545, 598), (579, 541, 538, 576), (721, 720, 697, 692), (594, 567, 757, 748), (592, 557, 542, 580), (602, 559, 561, 603), (314, 602, 603, 335), (295, 592, 580, 25), (451, 594, 748, 749), (710, 721, 692, 693), (24, 579, 576, 21), (25, 580, 598, 20), (114, 587, 583, 60), (96, 590, 599, 41), (41, 599, 584, 89), (124, 588, 585, 102), (102, 585, 586, 108), (89, 584, 587, 114), (691, 690, 590, 96), (60, 583, 588, 124), (22, 577, 589, 133), (746, 745, 577, 22), (82, 64, 768, 762), (108, 586, 592, 295), (334, 335, 603, 593), (26, 581, 594, 451), (685, 674, 612, 574), (574, 612, 611, 573), (571, 609, 610, 572), (573, 611, 609, 571), (572, 610, 597, 570), (568, 595, 596, 569), (556, 591, 595, 568), (555, 600, 608, 566), (564, 606, 607, 565), (562, 604, 606, 564), (559, 602, 605, 563), (563, 605, 604, 562), (565, 607, 600, 555), (566, 608, 601, 558), (537, 575, 593, 560), (543, 581, 634, 636), (558, 601, 598, 545), (133, 589, 627, 615), (589, 553, 626, 627), (717, 623, 625, 719), (617, 135, 813, 817), (715, 620, 623, 717), (268, 227, 622, 624), (719, 625, 725, 729), (120, 795, 801, 230), (553, 136, 618, 626), (134, 135, 617, 616), (7, 8, 791, 130), (227, 133, 615, 622), (136, 132, 614, 618), (8, 67, 792, 791), (634, 630, 663, 662), (636, 634, 662, 684), (631, 635, 666, 669), (633, 637, 670, 665), (632, 636, 684, 667), (630, 631, 669, 663), (628, 632, 667, 201), (629, 633, 665, 664), (635, 629, 664, 666), (637, 638, 671, 670), (639, 536, 683, 686), (640, 644, 478, 469), (641, 521, 536, 639), (496, 521, 641, 643), (501, 496, 643, 642), (640, 687, 206, 448), (501, 646, 488, 500), (672, 647, 671, 638), (469, 478, 480, 471), (421, 650, 659, 420), (387, 657, 658, 401), (359, 655, 657, 387), (317, 652, 656, 373), (373, 656, 655, 359), (323, 652, 654, 332), (0, 649, 653, 328), (331, 332, 654, 653), (401, 658, 650, 421), (420, 659, 651, 432), (432, 651, 648, 1), (200, 448, 660, 661), (202, 591, 662, 663), (203, 204, 664, 665), (204, 269, 666, 664), (205, 668, 201, 667), (229, 202, 663, 669), (249, 293, 670, 671), (269, 229, 669, 666), (293, 203, 665, 670), (448, 206, 672, 660), (596, 473, 675, 674), (475, 474, 677, 676), (479, 475, 676, 678), (680, 476, 679, 472), (473, 477, 681, 675), (480, 478, 683, 682), (477, 479, 678, 681), (474, 480, 682, 677), (556, 205, 667, 684), (476, 569, 685, 679), (591, 556, 684, 662), (569, 596, 674, 685), (478, 644, 686, 683), (644, 200, 661, 686), (687, 249, 671, 647), (206, 687, 647, 672), (700, 701, 690, 691), (702, 703, 693, 692), (703, 700, 691, 693), (704, 698, 6, 694), (699, 705, 695, 12), (706, 704, 694, 696), (705, 707, 697, 695), (701, 706, 696, 690), (707, 702, 692, 697), (541, 579, 702, 707), (576, 538, 706, 701), (54, 541, 707, 705), (538, 51, 704, 706), (688, 54, 705, 699), (51, 689, 698, 704), (24, 21, 700, 703), (579, 24, 703, 702), (21, 576, 701, 700), (615, 627, 721, 710), (627, 626, 720, 721), (712, 617, 817, 820), (624, 622, 716, 718), (621, 809, 810, 722), (626, 618, 713, 720), (616, 617, 712, 711), (619, 620, 715, 714), (622, 615, 710, 716), (618, 614, 709, 713), (737, 252, 268, 812), (727, 728, 46, 28), (134, 616, 725, 814), (816, 624, 718, 821), (135, 134, 814, 813), (616, 711, 729, 725), (733, 734, 819, 729), (735, 733, 729, 820), (272, 97, 818, 258), (821, 718, 254, 822), (736, 735, 820, 823), (731, 730, 726, 732), (727, 28, 734, 733), (46, 728, 735, 736), (28, 46, 736, 734), (728, 727, 733, 735), (29, 44, 737, 738), (83, 740, 30, 739), (742, 84, 741, 45), (66, 65, 744, 743), (65, 83, 739, 744), (84, 66, 743, 741), (740, 29, 738, 30), (44, 742, 45, 737), (771, 772, 745, 746), (773, 771, 746, 747), (774, 775, 749, 748), (776, 777, 11, 750), (778, 779, 752, 35), (780, 781, 755, 754), (775, 780, 754, 749), (781, 773, 747, 755), (782, 776, 750, 756), (779, 783, 757, 752), (772, 782, 756, 745), (783, 774, 748, 757), (761, 762, 768, 767, 764, 763, 770, 766, 759, 758, 765, 769, 760), (578, 23, 761, 760), (53, 540, 769, 765), (23, 82, 762, 761), (544, 57, 766, 770), (37, 582, 763, 764), (540, 578, 760, 769), (751, 53, 765, 758), (544, 582, 774, 783), (582, 544, 770, 763), (57, 753, 759, 766), (64, 77, 767, 768), (77, 37, 764, 767), (578, 540, 782, 772), (57, 544, 783, 779), (540, 53, 776, 782), (64, 82, 773, 781), (37, 77, 780, 775), (77, 64, 781, 780), (753, 57, 779, 778), (53, 751, 777, 776), (582, 37, 775, 774), (82, 23, 771, 773), (23, 578, 772, 771), (789, 798, 138, 119), (816, 821, 723, 842), (810, 809, 841, 732), (792, 789, 119, 99), (785, 810, 732, 726), (818, 804, 838, 290), (799, 788, 131, 137), (808, 811, 731, 840), (788, 793, 43, 131), (803, 801, 835, 837), (817, 813, 827, 843), (815, 812, 826, 829), (811, 784, 730, 731), (787, 796, 274, 140), (800, 802, 836, 834), (812, 816, 842, 826), (813, 814, 828, 827), (801, 795, 831, 835), (797, 786, 245, 247), (809, 791, 825, 841), (722, 810, 785, 42), (723, 708, 613, 724), (289, 613, 708, 290), (247, 245, 140, 274), (137, 131, 119, 138), (730, 140, 245, 726), (43, 824, 825, 99), (827, 828, 829, 826), (131, 43, 99, 119), (831, 247, 274, 830), (833, 137, 138, 832), (830, 834, 835, 831), (834, 836, 837, 835), (290, 838, 839, 289), (828, 833, 832, 829), (838, 837, 836, 839), (824, 840, 841, 825), (826, 842, 843, 827), (840, 731, 732, 841), (842, 723, 724, 843), (805, 819, 289, 839), (821, 822, 708, 723), (795, 797, 247, 831), (820, 817, 843, 724), (784, 787, 140, 730), (814, 807, 833, 828), (796, 794, 830, 274), (786, 785, 726, 245), (806, 815, 829, 832), (823, 820, 724, 613), (804, 803, 837, 838), (807, 799, 137, 833), (793, 790, 824, 43), (802, 805, 839, 836), (819, 823, 613, 289), (798, 806, 832, 138), (790, 808, 840, 824), (822, 818, 290, 708), (794, 800, 834, 830), (791, 792, 99, 825), (848, 846, 847, 849), (844, 845, 850, 851), (854, 852, 853, 855), (851, 850, 846, 848), (849, 847, 852, 854), (126, 62, 849, 854), (62, 116, 848, 849), (101, 104, 855, 853), (58, 39, 845, 844)])
_uv = me_cube.uv_layers.new(name='UVMap')
_uv.uv.foreach_set('vector', [0.4515, 0.7226, 0.4369, 0.7254, 0.4369, 0.7254, 0.4515, 0.7226, 0.7093, 0.7282, 0.75, 0.7398, 0.75, 0.75, 0.7093, 0.7392, 0.0, 0.0, 0.0, 0.0, 0.0, 0.0, 0.0, 0.0, 0.7098, 0.6521, 0.7444, 0.6521, 0.7455, 0.673, 0.7191, 0.673, 0.5642, 0.6719, 0.6042, 0.6768, 0.6105, 0.682, 0.5776, 0.6763, 0.375, 0.5763, 0.5497, 0.5762, 0.5497, 0.5775, 0.375, 0.5777, 0.6315, 0.5768, 0.6197, 0.583, 0.5965, 0.5529, 0.6199, 0.5529, 0.7093, 0.6439, 0.75, 0.6439, 0.75, 0.6508, 0.7093, 0.6508, 0.403, 0.8098, 0.4033, 0.8343, 0.4033, 0.8343, 0.403, 0.8098, 0.6623, 0.6439, 0.6686, 0.6439, 0.6686, 0.6508, 0.6623, 0.6508, 0.6623, 0.547, 0.6686, 0.547, 0.6686, 0.5529, 0.6623, 0.5529, 0.7093, 0.5529, 0.75, 0.5529, 0.75, 0.595, 0.7093, 0.595, 0.644, 0.671, 0.6553, 0.6502, 0.6558, 0.6506, 0.6433, 0.6737, 0.7143, 0.6789, 0.75, 0.6789, 0.75, 0.6834, 0.7093, 0.6836, 0.0, 0.0, 0.0, 0.0, 0.0, 0.0, 0.0, 0.0, 0.6316, 0.7282, 0.6433, 0.7282, 0.6433, 0.75, 0.6316, 0.75, 0.6264, 0.6517, 0.6349, 0.6514, 0.632, 0.6734, 0.6206, 0.6725, 0.6316, 0.547, 0.6433, 0.547, 0.6433, 0.5529, 0.6316, 0.5529, 0.6316, 0.7256, 0.6433, 0.7257, 0.6433, 0.7282, 0.6316, 0.7282, 0.6317, 0.5284, 0.6433, 0.5285, 0.6433, 0.5292, 0.6316, 0.5292, 0.6635, 0.5285, 0.6686, 0.5285, 0.6686, 0.5292, 0.6635, 0.5292, 0.5211, 0.5277, 0.5497, 0.5284, 0.5497, 0.5291, 0.5211, 0.5289, 0.7093, 0.5285, 0.75, 0.5285, 0.75, 0.5292, 0.7093, 0.5292, 0.6594, 0.6508, 0.6436, 0.677, 0.6435, 0.6744, 0.657, 0.6508, 0.656, 0.7282, 0.6686, 0.7282, 0.6686, 0.75, 0.656, 0.75, 0.7093, 0.7255, 0.75, 0.7312, 0.75, 0.7398, 0.7093, 0.7282, 0.6247, 0.6787, 0.6206, 0.6725, 0.632, 0.6734, 0.634, 0.6803, 0.5508, 0.6669, 0.5965, 0.6706, 0.6034, 0.6761, 0.5643, 0.6715, 0.6433, 0.5285, 0.656, 0.5285, 0.656, 0.5292, 0.6433, 0.5292, 0.6623, 0.5529, 0.6686, 0.5529, 0.6686, 0.595, 0.6623, 0.595, 0.6442, 0.547, 0.6535, 0.5472, 0.6537, 0.5538, 0.644, 0.553, 0.6848, 0.7255, 0.7093, 0.7255, 0.7093, 0.7282, 0.6848, 0.7282, 0.6848, 0.5285, 0.7093, 0.5285, 0.7093, 0.5292, 0.6848, 0.5292, 0.0, 0.0, 0.0, 0.0, 0.5798, 0.6838, 0.5752, 0.6832, 0.6848, 0.6439, 0.7093, 0.6439, 0.7093, 0.6508, 0.6848, 0.6508, 0.644, 0.553, 0.6537, 0.5538, 0.6537, 0.5885, 0.6439, 0.5782, 0.6857, 0.6522, 0.7098, 0.6521, 0.7191, 0.673, 0.689, 0.6729, 0.0, 0.0, 0.0, 0.0, 0.0, 0.0, 0.0, 0.0, 0.6848, 0.7282, 0.7093, 0.7282, 0.7093, 0.7392, 0.6848, 0.7457, 0.656, 0.7256, 0.6686, 0.7255, 0.6686, 0.7282, 0.656, 0.7282, 0.656, 0.7009, 0.6686, 0.6996, 0.6686, 0.706, 0.656, 0.707, 0.6848, 0.6992, 0.7093, 0.6987, 0.7093, 0.7059, 0.6848, 0.7059, 0.6326, 0.7011, 0.6433, 0.7021, 0.6433, 0.7079, 0.6316, 0.7071, 0.6433, 0.5352, 0.656, 0.5352, 0.656, 0.5411, 0.6433, 0.5411, 0.6316, 0.5354, 0.6433, 0.5352, 0.6433, 0.5411, 0.6316, 0.5411, 0.6635, 0.5352, 0.6686, 0.5352, 0.6686, 0.5411, 0.6635, 0.5411, 0.553, 0.5375, 0.5562, 0.5374, 0.5565, 0.5411, 0.5531, 0.5411, 0.5652, 0.6949, 0.5728, 0.6956, 0.5631, 0.7022, 0.5564, 0.7017, 0.6868, 0.679, 0.7143, 0.6789, 0.7093, 0.6836, 0.6848, 0.6836, 0.5732, 0.5282, 0.5966, 0.528, 0.5965, 0.5292, 0.5731, 0.5292, 0.6082, 0.6522, 0.6264, 0.6517, 0.6206, 0.6725, 0.5965, 0.6706, 0.5527, 0.5457, 0.5556, 0.5458, 0.5565, 0.5512, 0.5531, 0.5511, 0.5497, 0.7282, 0.5879, 0.7364, 0.5497, 0.75, 0.5497, 0.7391, 0.5523, 0.5292, 0.5548, 0.5292, 0.5562, 0.5374, 0.553, 0.5375, 0.6635, 0.5292, 0.6686, 0.5292, 0.6686, 0.5352, 0.6635, 0.5352, 0.6316, 0.5292, 0.6433, 0.5292, 0.6433, 0.5352, 0.6316, 0.5354, 0.6433, 0.5292, 0.656, 0.5292, 0.656, 0.5352, 0.6433, 0.5352, 0.5531, 0.5411, 0.5565, 0.5411, 0.5556, 0.5458, 0.5527, 0.5457, 0.6445, 0.5416, 0.6483, 0.5416, 0.6535, 0.5472, 0.6442, 0.547, 0.6316, 0.5411, 0.6433, 0.5411, 0.6433, 0.547, 0.6316, 0.547, 0.6635, 0.5411, 0.6686, 0.5411, 0.6686, 0.547, 0.6623, 0.547, 0.3469, 0.3263, 0.07402, 0.06964, 0.5565, 0.5512, 0.5765, 0.5521, 0.5715, 0.6863, 0.5757, 0.6869, 0.5721, 0.6897, 0.5679, 0.6893, 0.632, 0.6734, 0.6349, 0.6514, 0.6391, 0.6513, 0.637, 0.6737, 0.6848, 0.6836, 0.7093, 0.6836, 0.7093, 0.6947, 0.6848, 0.6948, 0.656, 0.6895, 0.6686, 0.6837, 0.6686, 0.6948, 0.656, 0.6963, 0.5511, 0.6268, 0.6083, 0.6268, 0.6082, 0.6522, 0.5511, 0.6509, 0.6334, 0.6967, 0.6337, 0.6942, 0.6433, 0.6952, 0.6433, 0.6978, 0.6391, 0.6176, 0.6382, 0.5932, 0.643, 0.5909, 0.6433, 0.6164, 0.5547, 0.7083, 0.5597, 0.7085, 0.5587, 0.7135, 0.5542, 0.7131, 0.656, 0.7123, 0.6686, 0.7115, 0.6686, 0.7171, 0.656, 0.7176, 0.6848, 0.7115, 0.7093, 0.7115, 0.7093, 0.7171, 0.6848, 0.7171, 0.7093, 0.6987, 0.7093, 0.6947, 0.7093, 0.6947, 0.7093, 0.6987, 0.6316, 0.7124, 0.6433, 0.713, 0.6433, 0.7181, 0.6316, 0.7177, 0.5542, 0.7131, 0.5587, 0.7135, 0.5576, 0.7216, 0.5536, 0.7216, 0.656, 0.7176, 0.6686, 0.7171, 0.6686, 0.7227, 0.656, 0.7229, 0.6848, 0.7171, 0.7093, 0.7171, 0.7093, 0.7227, 0.6848, 0.7227, 0.7093, 0.7171, 0.75, 0.717, 0.75, 0.7226, 0.7093, 0.7227, 0.6316, 0.7177, 0.6433, 0.7181, 0.6433, 0.7232, 0.6316, 0.723, 0.5679, 0.6893, 0.5721, 0.6897, 0.5728, 0.6956, 0.5652, 0.6949, 0.6334, 0.6967, 0.6433, 0.6978, 0.6433, 0.7021, 0.6326, 0.7011, 0.7093, 0.7171, 0.7093, 0.7115, 0.7093, 0.7115, 0.7093, 0.7171, 0.6848, 0.6948, 0.7093, 0.6947, 0.7093, 0.6987, 0.6848, 0.6992, 0.656, 0.6963, 0.6686, 0.6948, 0.6686, 0.6996, 0.656, 0.7009, 0.6889, 0.6743, 0.7194, 0.6743, 0.7143, 0.6789, 0.6868, 0.679, 0.6393, 0.6815, 0.6384, 0.6742, 0.6441, 0.6746, 0.6433, 0.6821, 0.375, 0.6662, 0.5423, 0.6668, 0.5351, 0.6348, 0.0, 0.0, 0.5752, 0.6832, 0.5798, 0.6838, 0.5757, 0.6869, 0.5715, 0.6863, 0.6316, 0.7071, 0.6433, 0.7079, 0.6433, 0.713, 0.6316, 0.7124, 0.7093, 0.6947, 0.7093, 0.6836, 0.7093, 0.6836, 0.7093, 0.6947, 0.6848, 0.7059, 0.7093, 0.7059, 0.7093, 0.7115, 0.6848, 0.7115, 0.656, 0.707, 0.6686, 0.706, 0.6686, 0.7115, 0.656, 0.7123, 0.5564, 0.7017, 0.5631, 0.7022, 0.5597, 0.7085, 0.5547, 0.7083, 0.424, 0.5263, 0.466, 0.5265, 0.4606, 0.5286, 0.4226, 0.5286, 0.3914, 0.7592, 0.3945, 0.7639, 0.3945, 0.7639, 0.3914, 0.7592, 0.551, 0.6092, 0.6018, 0.6092, 0.6083, 0.6268, 0.5511, 0.6268, 0.6848, 0.595, 0.7093, 0.595, 0.7093, 0.6088, 0.6848, 0.6088, 0.6569, 0.6085, 0.6593, 0.6088, 0.6609, 0.6268, 0.657, 0.6268, 0.6226, 0.599, 0.6197, 0.583, 0.6315, 0.5768, 0.6329, 0.5942, 0.6623, 0.595, 0.6686, 0.595, 0.6686, 0.6088, 0.6623, 0.6088, 0.7093, 0.595, 0.75, 0.595, 0.75, 0.6088, 0.7093, 0.6088, 0.375, 0.6088, 0.5415, 0.6085, 0.5417, 0.6268, 0.375, 0.6268, 0.0, 0.0, 0.0, 0.0, 0.5413, 0.6439, 0.5776, 0.6763, 0.6348, 0.6189, 0.633, 0.5954, 0.6382, 0.5932, 0.6391, 0.6176, 0.6497, 0.6866, 0.6433, 0.6876, 0.6486, 0.6821, 0.6536, 0.6813, 0.7194, 0.6743, 0.75, 0.6743, 0.75, 0.6789, 0.7143, 0.6789, 0.6082, 0.6522, 0.5965, 0.6706, 0.5508, 0.6669, 0.5511, 0.6509, 0.6263, 0.6215, 0.6227, 0.5999, 0.633, 0.5954, 0.6348, 0.6189, 0.0, 0.0, 0.0, 0.0, 0.0, 0.0, 0.0, 0.0, 0.3282, 0.3346, 0.07276, 0.07418, 0.07402, 0.06964, 0.3469, 0.3263, 0.5497, 0.5762, 0.03638, 0.03709, 0.07276, 0.07418, 0.5497, 0.5775, 0.5869, 0.875, 0.599, 0.8331, 0.647, 0.8321, 0.625, 0.875, 0.5869, 0.7747, 0.5869, 0.7683, 0.625, 0.7683, 0.625, 0.7747, 0.5656, 0.7617, 0.5442, 0.7551, 0.5874, 0.7592, 0.6062, 0.7638, 0.5231, 0.7255, 0.5231, 0.7228, 0.5497, 0.7229, 0.5497, 0.7256, 0.5233, 0.7391, 0.5231, 0.7282, 0.5497, 0.7282, 0.5497, 0.7391, 0.5893, 0.8015, 0.5869, 0.7936, 0.625, 0.7936, 0.6294, 0.8013, 0.375, 0.526, 0.424, 0.5263, 0.4226, 0.5286, 0.375, 0.5284, 0.5757, 0.6869, 0.5798, 0.6838, 0.607, 0.6876, 0.6049, 0.691, 0.5066, 0.7221, 0.4902, 0.7221, 0.4902, 0.7215, 0.5066, 0.7215, 0.5798, 0.6838, 0.0, 0.0, 0.0, 0.0, 0.607, 0.6876, 0.5728, 0.6956, 0.5721, 0.6897, 0.6035, 0.6933, 0.6005, 0.6981, 0.0, 0.0, 0.0, 0.0, 0.0, 0.0, 0.0, 0.0, 0.5587, 0.7135, 0.5597, 0.7085, 0.5965, 0.7105, 0.5965, 0.7164, 0.5721, 0.6897, 0.5757, 0.6869, 0.6049, 0.691, 0.6035, 0.6933, 0.5597, 0.7085, 0.5631, 0.7022, 0.5965, 0.7046, 0.5965, 0.7105, 0.5576, 0.7216, 0.5587, 0.7135, 0.5965, 0.7164, 0.5965, 0.7223, 0.5536, 0.7249, 0.5929, 0.7299, 0.5879, 0.7364, 0.5497, 0.7282, 0.0, 0.0, 0.0, 0.0, 0.0, 0.0, 0.0, 0.0, 0.5631, 0.7022, 0.5728, 0.6956, 0.6005, 0.6981, 0.5965, 0.7046, 0.6848, 0.5529, 0.7093, 0.5529, 0.7093, 0.595, 0.6848, 0.595, 0.5066, 0.7228, 0.4902, 0.7227, 0.4902, 0.7221, 0.5066, 0.7221, 0.0, 0.0, 0.0, 0.0, 0.0, 0.0, 0.0, 0.0, 0.5497, 0.7013, 0.5564, 0.7017, 0.5547, 0.7083, 0.5497, 0.708, 0.5707, 0.6825, 0.5752, 0.6832, 0.5715, 0.6863, 0.5672, 0.6857, 0.5637, 0.6888, 0.5679, 0.6893, 0.5652, 0.6949, 0.5577, 0.6941, 0.5497, 0.7128, 0.5542, 0.7131, 0.5536, 0.7216, 0.5497, 0.7215, 0.5497, 0.708, 0.5547, 0.7083, 0.5542, 0.7131, 0.5497, 0.7128, 0.5672, 0.6857, 0.5715, 0.6863, 0.5679, 0.6893, 0.5637, 0.6888, 0.5577, 0.6941, 0.5652, 0.6949, 0.5564, 0.7017, 0.5497, 0.7013, 0.0, 0.0, 0.0, 0.0, 0.5752, 0.6832, 0.5707, 0.6825, 0.4008, 0.7848, 0.4027, 0.7936, 0.4027, 0.7936, 0.4008, 0.7848, 0.03701, 0.03482, 0.03638, 0.03709, 0.0, 0.0, 0.0, 0.0, 0.375, 0.5288, 0.4225, 0.5289, 0.4223, 0.5292, 0.375, 0.5292, 0.5765, 0.5521, 0.5761, 0.5464, 0.5965, 0.547, 0.5965, 0.5529, 0.521, 0.5291, 0.5497, 0.5292, 0.5497, 0.5292, 0.5208, 0.5292, 0.5761, 0.5464, 0.5765, 0.5411, 0.5965, 0.5411, 0.5965, 0.547, 0.4225, 0.5289, 0.4602, 0.5289, 0.4598, 0.5292, 0.4223, 0.5292, 0.5531, 0.5511, 0.03701, 0.03482, 0.0, 0.0, 0.5497, 0.551, 0.375, 0.5864, 0.5497, 0.5863, 0.5497, 0.595, 0.375, 0.595, 0.5497, 0.5863, 0.3282, 0.3346, 0.5836, 0.595, 0.5497, 0.595, 0.5765, 0.5411, 0.5696, 0.537, 0.5965, 0.5362, 0.5965, 0.5411, 0.5696, 0.537, 0.5757, 0.5292, 0.5965, 0.5292, 0.5965, 0.5362, 0.5565, 0.5512, 0.07402, 0.06964, 0.03701, 0.03482, 0.5531, 0.5511, 0.4226, 0.5286, 0.4606, 0.5286, 0.4602, 0.5289, 0.4225, 0.5289, 0.5211, 0.5289, 0.5497, 0.5291, 0.5497, 0.5292, 0.521, 0.5291, 0.375, 0.5284, 0.4226, 0.5286, 0.4225, 0.5289, 0.375, 0.5288, 0.07402, 0.06964, 0.07276, 0.07418, 0.03638, 0.03709, 0.03701, 0.03482, 0.5497, 0.5749, 0.0, 0.0, 0.03638, 0.03709, 0.5497, 0.5762, 0.5497, 0.5411, 0.5531, 0.5411, 0.5527, 0.5457, 0.5497, 0.5457, 0.5497, 0.5292, 0.5523, 0.5292, 0.553, 0.5375, 0.5497, 0.5376, 0.5497, 0.5457, 0.5527, 0.5457, 0.5531, 0.5511, 0.5497, 0.551, 0.5497, 0.5376, 0.553, 0.5375, 0.5531, 0.5411, 0.5497, 0.5411, 0.375, 0.5749, 0.5497, 0.5749, 0.5497, 0.5762, 0.375, 0.5763, 0.656, 0.5272, 0.6433, 0.5272, 0.6433, 0.5272, 0.656, 0.5272, 0.4779, 0.5228, 0.4265, 0.5223, 0.4265, 0.5223, 0.4779, 0.5228, 0.5733, 0.5265, 0.5497, 0.5272, 0.5497, 0.5272, 0.5733, 0.5265, 0.6201, 0.5265, 0.5968, 0.5258, 0.5968, 0.5258, 0.6105, 0.5262, 0.6767, 0.5272, 0.6686, 0.5272, 0.6686, 0.5272, 0.6767, 0.5272, 0.5138, 0.525, 0.4779, 0.5228, 0.4779, 0.5228, 0.5138, 0.525, 0.75, 0.5272, 0.7093, 0.5272, 0.7093, 0.5272, 0.75, 0.5272, 0.6591, 0.5272, 0.656, 0.5272, 0.656, 0.5272, 0.6601, 0.5272, 0.4265, 0.5223, 0.375, 0.5218, 0.375, 0.5218, 0.4265, 0.5223, 0.6686, 0.5272, 0.6635, 0.5272, 0.665, 0.5272, 0.6686, 0.5272, 0.5869, 0.7936, 0.5869, 0.781, 0.625, 0.781, 0.625, 0.7936, 0.6686, 0.6837, 0.656, 0.6857, 0.6586, 0.6805, 0.6686, 0.679, 0.6593, 0.595, 0.6623, 0.595, 0.6623, 0.6088, 0.6593, 0.6088, 0.6497, 0.7074, 0.656, 0.707, 0.656, 0.7123, 0.6497, 0.7126, 0.6497, 0.697, 0.656, 0.6963, 0.656, 0.7009, 0.6497, 0.7015, 0.6497, 0.7178, 0.656, 0.7176, 0.656, 0.7229, 0.6497, 0.723, 0.6497, 0.7126, 0.656, 0.7123, 0.656, 0.7176, 0.6497, 0.7178, 0.6497, 0.6924, 0.656, 0.6895, 0.656, 0.6963, 0.6497, 0.697, 0.6599, 0.5411, 0.6635, 0.5411, 0.6623, 0.547, 0.6593, 0.547, 0.6591, 0.5292, 0.6635, 0.5292, 0.6635, 0.5352, 0.6592, 0.5352, 0.6592, 0.5352, 0.6635, 0.5352, 0.6635, 0.5411, 0.6599, 0.5411, 0.6497, 0.7015, 0.656, 0.7009, 0.656, 0.707, 0.6497, 0.7074, 0.6497, 0.7256, 0.656, 0.7256, 0.656, 0.7282, 0.6497, 0.7282, 0.6593, 0.5529, 0.6623, 0.5529, 0.6623, 0.595, 0.6593, 0.595, 0.6497, 0.7282, 0.656, 0.7282, 0.656, 0.75, 0.6497, 0.75, 0.6686, 0.679, 0.6586, 0.6805, 0.6686, 0.6743, 0.6594, 0.5285, 0.6635, 0.5285, 0.6635, 0.5292, 0.6591, 0.5292, 0.0, 0.0, 0.0, 0.0, 0.0, 0.0, 0.0, 0.0, 0.6686, 0.6508, 0.6686, 0.6743, 0.6623, 0.6508, 0.6593, 0.547, 0.6623, 0.547, 0.6623, 0.5529, 0.6593, 0.5529, 0.6598, 0.6439, 0.6623, 0.6439, 0.6623, 0.6508, 0.6594, 0.6508, 0.6317, 0.5269, 0.6201, 0.5265, 0.6105, 0.5262, 0.6317, 0.5269, 0.5762, 0.765, 0.5656, 0.7617, 0.6062, 0.7638, 0.6156, 0.7661, 0.637, 0.6733, 0.6391, 0.6513, 0.6433, 0.6511, 0.6433, 0.6737, 0.0, 0.0, 0.0, 0.0, 0.0, 0.0, 0.0, 0.0, 0.5965, 0.7046, 0.6199, 0.7063, 0.6199, 0.7118, 0.5965, 0.7105, 0.6042, 0.6768, 0.6249, 0.679, 0.629, 0.6852, 0.6105, 0.682, 0.6035, 0.6933, 0.6234, 0.6955, 0.6219, 0.7001, 0.6005, 0.6981, 0.5965, 0.7164, 0.6199, 0.7173, 0.6199, 0.7228, 0.5965, 0.7223, 0.5965, 0.7105, 0.6199, 0.7118, 0.6199, 0.7173, 0.5965, 0.7164, 0.6018, 0.6092, 0.6227, 0.5999, 0.6263, 0.6215, 0.6083, 0.6268, 0.6035, 0.6933, 0.6049, 0.691, 0.6241, 0.6931, 0.6234, 0.6955, 0.5836, 0.595, 0.6197, 0.583, 0.6226, 0.599, 0.6009, 0.6082, 0.5965, 0.6706, 0.6206, 0.6725, 0.6247, 0.6787, 0.6034, 0.6761, 0.5965, 0.5411, 0.6199, 0.5411, 0.6199, 0.547, 0.5965, 0.547, 0.5965, 0.5292, 0.6199, 0.5292, 0.6199, 0.5357, 0.5965, 0.5362, 0.5965, 0.5362, 0.6199, 0.5357, 0.6199, 0.5411, 0.5965, 0.5411, 0.6005, 0.6981, 0.6219, 0.7001, 0.6199, 0.7063, 0.5965, 0.7046, 0.5966, 0.528, 0.62, 0.5283, 0.6199, 0.5292, 0.5965, 0.5292, 0.5929, 0.7299, 0.6199, 0.7255, 0.6199, 0.7282, 0.5879, 0.7364, 0.5965, 0.547, 0.6199, 0.547, 0.6199, 0.5529, 0.5965, 0.5529, 0.5879, 0.7364, 0.6199, 0.7282, 0.6199, 0.75, 0.5965, 0.75, 0.6374, 0.5738, 0.6315, 0.5768, 0.6199, 0.5529, 0.6316, 0.5529, 0.6447, 0.6466, 0.6547, 0.6415, 0.6559, 0.6437, 0.6433, 0.6511, 0.656, 0.547, 0.6593, 0.547, 0.6593, 0.5529, 0.656, 0.5529, 0.3988, 0.7705, 0.3999, 0.7784, 0.3999, 0.7784, 0.3988, 0.7705, 0.656, 0.5285, 0.6594, 0.5285, 0.6591, 0.5292, 0.656, 0.5292, 0.6433, 0.7282, 0.6497, 0.7282, 0.6497, 0.75, 0.6433, 0.75, 0.656, 0.5529, 0.6593, 0.5529, 0.6593, 0.595, 0.656, 0.595, 0.6433, 0.7257, 0.6497, 0.7256, 0.6497, 0.7282, 0.6433, 0.7282, 0.6433, 0.7021, 0.6497, 0.7015, 0.6497, 0.7074, 0.6433, 0.7079, 0.656, 0.5352, 0.6592, 0.5352, 0.6599, 0.5411, 0.656, 0.5411, 0.656, 0.5292, 0.6591, 0.5292, 0.6592, 0.5352, 0.656, 0.5352, 0.656, 0.5411, 0.6599, 0.5411, 0.6593, 0.547, 0.656, 0.547, 0.6433, 0.6952, 0.6497, 0.6924, 0.6497, 0.697, 0.6433, 0.6978, 0.6433, 0.713, 0.6497, 0.7126, 0.6497, 0.7178, 0.6433, 0.7181, 0.6433, 0.7181, 0.6497, 0.7178, 0.6497, 0.723, 0.6433, 0.7232, 0.6433, 0.6978, 0.6497, 0.697, 0.6497, 0.7015, 0.6433, 0.7021, 0.6433, 0.7079, 0.6497, 0.7074, 0.6497, 0.7126, 0.6433, 0.713, 0.6433, 0.5796, 0.656, 0.595, 0.6561, 0.6074, 0.6433, 0.5894, 0.6635, 0.5272, 0.6591, 0.5272, 0.6601, 0.5272, 0.665, 0.5272, 0.5869, 0.781, 0.5869, 0.7747, 0.625, 0.7747, 0.625, 0.781, 0.656, 0.6857, 0.6497, 0.6866, 0.6536, 0.6813, 0.6586, 0.6805, 0.6586, 0.6805, 0.6536, 0.6813, 0.663, 0.6743, 0.6686, 0.6743, 0.6623, 0.6508, 0.6686, 0.6743, 0.663, 0.6743, 0.6594, 0.6508, 0.6433, 0.5796, 0.6374, 0.5738, 0.6316, 0.5529, 0.6433, 0.5529, 0.5869, 0.7683, 0.5762, 0.765, 0.6156, 0.7661, 0.625, 0.7683, 0.6433, 0.5272, 0.6317, 0.5269, 0.6317, 0.5269, 0.6433, 0.5272, 0.6381, 0.5918, 0.6374, 0.5738, 0.6433, 0.5796, 0.6433, 0.5894, 0.4543, 0.7221, 0.4515, 0.7226, 0.4515, 0.7226, 0.4543, 0.7221, 0.6199, 0.7063, 0.6316, 0.7071, 0.6316, 0.7124, 0.6199, 0.7118, 0.634, 0.6803, 0.632, 0.6734, 0.637, 0.6738, 0.6381, 0.681, 0.6234, 0.6955, 0.6334, 0.6967, 0.6326, 0.7011, 0.6219, 0.7001, 0.6199, 0.7173, 0.6316, 0.7177, 0.6316, 0.723, 0.6199, 0.7228, 0.6199, 0.7118, 0.6316, 0.7124, 0.6316, 0.7177, 0.6199, 0.7173, 0.6362, 0.6864, 0.6342, 0.6807, 0.6393, 0.6816, 0.6398, 0.687, 0.6234, 0.6955, 0.6241, 0.6931, 0.6337, 0.6942, 0.6334, 0.6967, 0.6329, 0.5942, 0.6315, 0.5768, 0.6374, 0.5738, 0.6381, 0.5918, 0.6398, 0.687, 0.6394, 0.6816, 0.6433, 0.6821, 0.6433, 0.6876, 0.6199, 0.5411, 0.6316, 0.5411, 0.6316, 0.547, 0.6199, 0.547, 0.6199, 0.5292, 0.6316, 0.5292, 0.6316, 0.5354, 0.6199, 0.5357, 0.6199, 0.5357, 0.6316, 0.5354, 0.6316, 0.5411, 0.6199, 0.5411, 0.6219, 0.7001, 0.6326, 0.7011, 0.6316, 0.7071, 0.6199, 0.7063, 0.62, 0.5283, 0.6317, 0.5284, 0.6316, 0.5292, 0.6199, 0.5292, 0.6199, 0.7255, 0.6316, 0.7256, 0.6316, 0.7282, 0.6199, 0.7282, 0.6199, 0.547, 0.6316, 0.547, 0.6316, 0.5529, 0.6199, 0.5529, 0.6199, 0.7282, 0.6316, 0.7282, 0.6316, 0.75, 0.6199, 0.75, 0.6199, 0.7228, 0.6316, 0.723, 0.6316, 0.7256, 0.6199, 0.7255, 0.6433, 0.7232, 0.6497, 0.723, 0.6497, 0.7256, 0.6433, 0.7257, 0.5965, 0.7223, 0.6199, 0.7228, 0.6199, 0.7255, 0.5929, 0.7299, 0.6497, 0.723, 0.656, 0.7229, 0.656, 0.7256, 0.6497, 0.7256, 0.0, 0.0, 0.0, 0.0, 0.0, 0.0, 0.0, 0.0, 0.5576, 0.7216, 0.5965, 0.7223, 0.5929, 0.7299, 0.5536, 0.7249, 0.5231, 0.7282, 0.5231, 0.7255, 0.5497, 0.7256, 0.5497, 0.7282, 0.656, 0.7229, 0.6686, 0.7227, 0.6686, 0.7255, 0.656, 0.7256, 0.6848, 0.7227, 0.7093, 0.7227, 0.7093, 0.7255, 0.6848, 0.7255, 0.7093, 0.7227, 0.75, 0.7226, 0.75, 0.7312, 0.7093, 0.7255, 0.6316, 0.723, 0.6433, 0.7232, 0.6433, 0.7257, 0.6316, 0.7256, 0.5067, 0.7282, 0.5067, 0.7255, 0.5231, 0.7255, 0.5231, 0.7282, 0.5497, 0.7229, 0.5231, 0.7228, 0.5231, 0.7222, 0.5497, 0.7222, 0.5497, 0.7222, 0.5231, 0.7222, 0.5231, 0.7215, 0.5497, 0.7215, 0.5646, 0.799, 0.5634, 0.7918, 0.5869, 0.7936, 0.5893, 0.8015, 0.507, 0.7391, 0.5067, 0.7282, 0.5231, 0.7282, 0.5233, 0.7391, 0.5067, 0.7255, 0.5066, 0.7228, 0.5231, 0.7228, 0.5231, 0.7255, 0.5635, 0.875, 0.5695, 0.8281, 0.599, 0.8331, 0.5869, 0.875, 0.4854, 0.7227, 0.4857, 0.7221, 0.4902, 0.7221, 0.4902, 0.7227, 0.5225, 0.7804, 0.5224, 0.774, 0.5364, 0.7713, 0.5388, 0.7775, 0.5229, 0.7936, 0.5226, 0.7863, 0.5397, 0.7841, 0.5399, 0.7899, 0.5, 0.7592, 0.4798, 0.75, 0.4911, 0.75, 0.5156, 0.7592, 0.5126, 0.7651, 0.5, 0.7592, 0.5156, 0.7592, 0.5295, 0.7653, 0.5229, 0.8017, 0.5229, 0.7936, 0.5399, 0.7899, 0.5399, 0.7966, 0.4836, 0.7255, 0.4854, 0.7227, 0.4902, 0.7227, 0.4903, 0.7255, 0.5226, 0.7863, 0.5225, 0.7804, 0.5388, 0.7775, 0.5397, 0.7841, 0.4818, 0.7282, 0.4836, 0.7255, 0.4903, 0.7255, 0.4903, 0.7282, 0.5224, 0.774, 0.5126, 0.7651, 0.5295, 0.7653, 0.5364, 0.7713, 0.4808, 0.7391, 0.4818, 0.7282, 0.4903, 0.7282, 0.4907, 0.7391, 0.5223, 0.875, 0.5229, 0.8343, 0.54, 0.8232, 0.54, 0.875, 0.4857, 0.7221, 0.4861, 0.7215, 0.4902, 0.7215, 0.4902, 0.7221, 0.375, 0.7391, 0.4114, 0.7391, 0.4007, 0.75, 0.375, 0.75, 0.375, 0.8343, 0.4033, 0.8343, 0.3981, 0.875, 0.375, 0.875, 0.375, 0.722, 0.4543, 0.7221, 0.4515, 0.7226, 0.375, 0.7224, 0.375, 0.7845, 0.4008, 0.7848, 0.4027, 0.7936, 0.375, 0.7936, 0.375, 0.8098, 0.403, 0.8098, 0.4033, 0.8343, 0.375, 0.8343, 0.375, 0.7638, 0.3945, 0.7639, 0.3988, 0.7705, 0.375, 0.7698, 0.375, 0.7253, 0.4369, 0.7254, 0.4222, 0.7282, 0.375, 0.7282, 0.375, 0.7215, 0.4573, 0.7215, 0.4543, 0.7221, 0.375, 0.722, 0.375, 0.778, 0.3999, 0.7784, 0.4008, 0.7848, 0.375, 0.7845, 0.375, 0.75, 0.4007, 0.75, 0.3914, 0.7592, 0.375, 0.7592, 0.375, 0.7698, 0.3988, 0.7705, 0.3999, 0.7784, 0.375, 0.778, 0.375, 0.7592, 0.3914, 0.7592, 0.3945, 0.7639, 0.375, 0.7638, 0.375, 0.7224, 0.4515, 0.7226, 0.4369, 0.7254, 0.375, 0.7253, 0.0, 0.0, 0.0, 0.0, 0.0, 0.0, 0.0, 0.0, 0.3999, 0.7784, 0.4008, 0.7848, 0.4008, 0.7848, 0.3999, 0.7784, 0.0, 0.0, 0.0, 0.0, 0.0, 0.0, 0.0, 0.0, 0.4369, 0.7254, 0.4222, 0.7282, 0.4222, 0.7282, 0.4369, 0.7254, 0.0, 0.0, 0.0, 0.0, 0.0, 0.0, 0.0, 0.0, 0.0, 0.0, 0.0, 0.0, 0.0, 0.0, 0.0, 0.0, 0.0, 0.0, 0.0, 0.0, 0.0, 0.0, 0.0, 0.0, 0.3945, 0.7639, 0.3988, 0.7705, 0.3988, 0.7705, 0.3945, 0.7639, 0.4114, 0.7391, 0.4007, 0.75, 0.4007, 0.75, 0.4114, 0.7391, 0.0, 0.0, 0.0, 0.0, 0.0, 0.0, 0.0, 0.0, 0.0, 0.0, 0.0, 0.0, 0.0, 0.0, 0.0, 0.0, 0.4033, 0.8343, 0.3981, 0.875, 0.3981, 0.875, 0.4033, 0.8343, 0.4573, 0.7215, 0.4543, 0.7221, 0.4543, 0.7221, 0.4573, 0.7215, 0.0, 0.0, 0.0, 0.0, 0.0, 0.0, 0.0, 0.0, 0.4007, 0.75, 0.3914, 0.7592, 0.3914, 0.7592, 0.4007, 0.75, 0.4633, 0.7221, 0.4655, 0.7215, 0.4737, 0.7215, 0.4723, 0.7221, 0.4336, 0.875, 0.4375, 0.8343, 0.4717, 0.8343, 0.4691, 0.875, 0.4312, 0.7391, 0.4392, 0.7282, 0.4562, 0.7282, 0.4511, 0.7391, 0.4341, 0.7715, 0.4282, 0.7643, 0.462, 0.7646, 0.4694, 0.7725, 0.4392, 0.7282, 0.4503, 0.7254, 0.4636, 0.7255, 0.4562, 0.7282, 0.4356, 0.7852, 0.4349, 0.7789, 0.47, 0.7795, 0.4704, 0.7856, 0.4503, 0.7254, 0.4612, 0.7227, 0.4708, 0.7227, 0.4636, 0.7255, 0.4371, 0.8017, 0.4371, 0.7936, 0.4714, 0.7936, 0.4714, 0.8017, 0.4282, 0.7643, 0.4224, 0.7592, 0.4535, 0.7592, 0.462, 0.7646, 0.4224, 0.7592, 0.4233, 0.75, 0.4459, 0.75, 0.4535, 0.7592, 0.4371, 0.7936, 0.4356, 0.7852, 0.4704, 0.7856, 0.4714, 0.7936, 0.4349, 0.7789, 0.4341, 0.7715, 0.4694, 0.7725, 0.47, 0.7795, 0.4612, 0.7227, 0.4633, 0.7221, 0.4723, 0.7221, 0.4708, 0.7227, 0.4515, 0.7226, 0.4543, 0.7221, 0.4633, 0.7221, 0.4612, 0.7227, 0.3999, 0.7784, 0.3988, 0.7705, 0.4341, 0.7715, 0.4349, 0.7789, 0.4027, 0.7936, 0.4008, 0.7848, 0.4356, 0.7852, 0.4371, 0.7936, 0.3914, 0.7592, 0.4007, 0.75, 0.4233, 0.75, 0.4224, 0.7592, 0.3945, 0.7639, 0.3914, 0.7592, 0.4224, 0.7592, 0.4282, 0.7643, 0.4028, 0.8017, 0.4027, 0.7936, 0.4371, 0.7936, 0.4371, 0.8017, 0.4369, 0.7254, 0.4515, 0.7226, 0.4612, 0.7227, 0.4503, 0.7254, 0.4008, 0.7848, 0.3999, 0.7784, 0.4349, 0.7789, 0.4356, 0.7852, 0.4222, 0.7282, 0.4369, 0.7254, 0.4503, 0.7254, 0.4392, 0.7282, 0.3988, 0.7705, 0.3945, 0.7639, 0.4282, 0.7643, 0.4341, 0.7715, 0.4114, 0.7391, 0.4222, 0.7282, 0.4392, 0.7282, 0.4312, 0.7391, 0.3981, 0.875, 0.4033, 0.8343, 0.4375, 0.8343, 0.4336, 0.875, 0.4543, 0.7221, 0.4573, 0.7215, 0.4655, 0.7215, 0.4633, 0.7221, 0.4723, 0.7221, 0.4737, 0.7215, 0.482, 0.7215, 0.4812, 0.7221, 0.4691, 0.875, 0.4717, 0.8343, 0.5059, 0.8343, 0.5045, 0.875, 0.4511, 0.7391, 0.4562, 0.7282, 0.4733, 0.7282, 0.4709, 0.7391, 0.4694, 0.7725, 0.462, 0.7646, 0.4957, 0.7649, 0.5047, 0.7735, 0.4562, 0.7282, 0.4636, 0.7255, 0.4769, 0.7255, 0.4733, 0.7282, 0.4704, 0.7856, 0.47, 0.7795, 0.505, 0.7801, 0.5052, 0.7861, 0.4636, 0.7255, 0.4708, 0.7227, 0.4805, 0.7227, 0.4769, 0.7255, 0.4714, 0.8017, 0.4714, 0.7936, 0.5057, 0.7936, 0.5057, 0.8017, 0.462, 0.7646, 0.4535, 0.7592, 0.4845, 0.7592, 0.4957, 0.7649, 0.4535, 0.7592, 0.4459, 0.75, 0.4685, 0.75, 0.4845, 0.7592, 0.4714, 0.7936, 0.4704, 0.7856, 0.5052, 0.7861, 0.5057, 0.7936, 0.47, 0.7795, 0.4694, 0.7725, 0.5047, 0.7735, 0.505, 0.7801, 0.4708, 0.7227, 0.4723, 0.7221, 0.4812, 0.7221, 0.4805, 0.7227, 0.4812, 0.7221, 0.482, 0.7215, 0.4861, 0.7215, 0.4857, 0.7221, 0.5045, 0.875, 0.5059, 0.8343, 0.5229, 0.8343, 0.5223, 0.875, 0.4709, 0.7391, 0.4733, 0.7282, 0.4818, 0.7282, 0.4808, 0.7391, 0.5047, 0.7735, 0.4957, 0.7649, 0.5126, 0.7651, 0.5224, 0.774, 0.4733, 0.7282, 0.4769, 0.7255, 0.4836, 0.7255, 0.4818, 0.7282, 0.5052, 0.7861, 0.505, 0.7801, 0.5225, 0.7804, 0.5226, 0.7863, 0.4769, 0.7255, 0.4805, 0.7227, 0.4854, 0.7227, 0.4836, 0.7255, 0.5057, 0.8017, 0.5057, 0.7936, 0.5229, 0.7936, 0.5229, 0.8017, 0.4957, 0.7649, 0.4845, 0.7592, 0.5, 0.7592, 0.5126, 0.7651, 0.4845, 0.7592, 0.4685, 0.75, 0.4798, 0.75, 0.5, 0.7592, 0.5057, 0.7936, 0.5052, 0.7861, 0.5226, 0.7863, 0.5229, 0.7936, 0.505, 0.7801, 0.5047, 0.7735, 0.5224, 0.774, 0.5225, 0.7804, 0.4805, 0.7227, 0.4812, 0.7221, 0.4857, 0.7221, 0.4854, 0.7227, 0.54, 0.875, 0.54, 0.8232, 0.5695, 0.8281, 0.5635, 0.875, 0.4903, 0.7255, 0.4902, 0.7227, 0.5066, 0.7228, 0.5067, 0.7255, 0.4907, 0.7391, 0.4903, 0.7282, 0.5067, 0.7282, 0.507, 0.7391, 0.5399, 0.7966, 0.5399, 0.7899, 0.5634, 0.7918, 0.5646, 0.799, 0.4903, 0.7282, 0.4903, 0.7255, 0.5067, 0.7255, 0.5067, 0.7282, 0.5231, 0.7228, 0.5066, 0.7228, 0.5066, 0.7221, 0.5231, 0.7222, 0.5231, 0.7222, 0.5066, 0.7221, 0.5066, 0.7215, 0.5231, 0.7215, 0.5529, 0.7651, 0.5406, 0.7604, 0.5656, 0.7617, 0.5762, 0.765, 0.5617, 0.7698, 0.5529, 0.7651, 0.5762, 0.765, 0.5869, 0.7683, 0.5629, 0.7761, 0.5617, 0.7698, 0.5869, 0.7683, 0.5869, 0.7747, 0.5633, 0.7825, 0.5629, 0.7761, 0.5869, 0.7747, 0.5869, 0.781, 0.5397, 0.7841, 0.5388, 0.7775, 0.5629, 0.7761, 0.5633, 0.7825, 0.5388, 0.7775, 0.5364, 0.7713, 0.5617, 0.7698, 0.5629, 0.7761, 0.5364, 0.7713, 0.5295, 0.7653, 0.5529, 0.7651, 0.5617, 0.7698, 0.5295, 0.7653, 0.5156, 0.7592, 0.5406, 0.7604, 0.5529, 0.7651, 0.5869, 0.781, 0.5869, 0.7936, 0.5634, 0.7918, 0.5633, 0.7825, 0.5634, 0.7918, 0.5399, 0.7899, 0.5397, 0.7841, 0.5633, 0.7825, 0.5656, 0.7617, 0.5406, 0.7604, 0.5073, 0.75, 0.5234, 0.75, 0.5073, 0.75, 0.5406, 0.7604, 0.5156, 0.7592, 0.4911, 0.75, 0.5968, 0.5258, 0.5733, 0.5265, 0.5733, 0.5265, 0.5968, 0.5258, 0.5562, 0.5374, 0.5548, 0.5292, 0.5757, 0.5292, 0.5696, 0.537, 0.5565, 0.5411, 0.5562, 0.5374, 0.5696, 0.537, 0.5765, 0.5411, 0.5497, 0.5775, 0.07276, 0.07418, 0.3282, 0.3346, 0.5497, 0.5863, 0.375, 0.5777, 0.5497, 0.5775, 0.5497, 0.5863, 0.375, 0.5864, 0.5556, 0.5458, 0.5565, 0.5411, 0.5765, 0.5411, 0.5761, 0.5464, 0.5565, 0.5512, 0.5556, 0.5458, 0.5761, 0.5464, 0.5765, 0.5521, 0.5836, 0.595, 0.3282, 0.3346, 0.3469, 0.3263, 0.6197, 0.583, 0.6197, 0.583, 0.3469, 0.3263, 0.5765, 0.5521, 0.5965, 0.5529, 0.5497, 0.5284, 0.5732, 0.5282, 0.5731, 0.5292, 0.5497, 0.5291, 0.5497, 0.5272, 0.5733, 0.5265, 0.5732, 0.5282, 0.5497, 0.5284, 0.6201, 0.5265, 0.6317, 0.5269, 0.6317, 0.5284, 0.62, 0.5283, 0.656, 0.5272, 0.6591, 0.5272, 0.6594, 0.5285, 0.656, 0.5285, 0.5968, 0.5258, 0.6201, 0.5265, 0.62, 0.5283, 0.5966, 0.528, 0.6591, 0.5272, 0.6635, 0.5272, 0.6635, 0.5285, 0.6594, 0.5285, 0.375, 0.5218, 0.4265, 0.5223, 0.424, 0.5263, 0.375, 0.526, 0.4265, 0.5223, 0.4779, 0.5228, 0.466, 0.5265, 0.424, 0.5263, 0.5733, 0.5265, 0.5968, 0.5258, 0.5966, 0.528, 0.5732, 0.5282, 0.6848, 0.5272, 0.7093, 0.5272, 0.7093, 0.5285, 0.6848, 0.5285, 0.6433, 0.5272, 0.656, 0.5272, 0.656, 0.5285, 0.6433, 0.5285, 0.7093, 0.5272, 0.75, 0.5272, 0.75, 0.5285, 0.7093, 0.5285, 0.5229, 0.5256, 0.5497, 0.5272, 0.5497, 0.5284, 0.5211, 0.5277, 0.6635, 0.5272, 0.6686, 0.5272, 0.6686, 0.5285, 0.6635, 0.5285, 0.6317, 0.5269, 0.6433, 0.5272, 0.6433, 0.5285, 0.6317, 0.5284, 0.6597, 0.5272, 0.6557, 0.5272, 0.656, 0.5272, 0.6588, 0.5272, 0.6427, 0.5272, 0.6311, 0.5269, 0.6317, 0.5269, 0.6433, 0.5272, 0.6766, 0.5272, 0.6684, 0.5272, 0.6686, 0.5272, 0.6767, 0.5272, 0.7492, 0.5272, 0.7092, 0.5272, 0.7093, 0.5272, 0.7492, 0.5272, 0.6557, 0.5272, 0.6427, 0.5272, 0.6433, 0.5272, 0.656, 0.5272, 0.6311, 0.5269, 0.6064, 0.5261, 0.6066, 0.5261, 0.6317, 0.5269, 0.6684, 0.5272, 0.6654, 0.5272, 0.6635, 0.5272, 0.6686, 0.5272, 0.6654, 0.5272, 0.6597, 0.5272, 0.6588, 0.5272, 0.6635, 0.5272, 0.7492, 0.5272, 0.7093, 0.5272, 0.7093, 0.5272, 0.7492, 0.5272, 0.656, 0.5272, 0.6433, 0.5272, 0.644, 0.5273, 0.6562, 0.5272, 0.6635, 0.5272, 0.6588, 0.5272, 0.6589, 0.5272, 0.6636, 0.5272, 0.6686, 0.5272, 0.6635, 0.5272, 0.6636, 0.5272, 0.6688, 0.5272, 0.6588, 0.5272, 0.656, 0.5272, 0.6562, 0.5272, 0.6589, 0.5272, 0.6767, 0.5272, 0.6686, 0.5272, 0.6688, 0.5272, 0.6768, 0.5272, 0.6433, 0.5272, 0.6317, 0.5269, 0.6325, 0.5269, 0.644, 0.5273, 0.617, 0.5264, 0.6066, 0.5261, 0.5172, 0.5242, 0.5167, 0.5244, 0.6635, 0.5272, 0.6591, 0.5272, 0.6603, 0.5272, 0.6635, 0.5272, 0.6686, 0.5272, 0.6635, 0.5272, 0.6635, 0.5272, 0.6686, 0.5272, 0.6591, 0.5272, 0.656, 0.5272, 0.656, 0.5272, 0.6603, 0.5272, 0.6767, 0.5272, 0.6686, 0.5272, 0.6686, 0.5272, 0.6767, 0.5272, 0.6433, 0.5272, 0.6317, 0.5269, 0.6317, 0.5269, 0.6433, 0.5272, 0.75, 0.5272, 0.7093, 0.5272, 0.7093, 0.5272, 0.75, 0.5272, 0.656, 0.5272, 0.6433, 0.5272, 0.6433, 0.5272, 0.656, 0.5272, 0.6064, 0.5261, 0.6007, 0.5262, 0.5968, 0.5262, 0.6066, 0.5261, 0.5529, 0.5272, 0.5808, 0.5266, 0.5968, 0.5262, 0.573, 0.5266, 0.656, 0.5272, 0.6433, 0.5272, 0.6433, 0.5272, 0.656, 0.5272, 0.75, 0.5272, 0.7093, 0.5272, 0.7093, 0.5272, 0.75, 0.5272, 0.6317, 0.5269, 0.6066, 0.5261, 0.6066, 0.5261, 0.6317, 0.5269, 0.6433, 0.5272, 0.6317, 0.5269, 0.6317, 0.5269, 0.6433, 0.5272, 0.6767, 0.5272, 0.6686, 0.5272, 0.6686, 0.5272, 0.6767, 0.5272, 0.6584, 0.5272, 0.656, 0.5272, 0.656, 0.5272, 0.6591, 0.5272, 0.6686, 0.5272, 0.6635, 0.5272, 0.6635, 0.5272, 0.6686, 0.5272, 0.6635, 0.5272, 0.6584, 0.5272, 0.6591, 0.5272, 0.6635, 0.5272, 0.5229, 0.5256, 0.5595, 0.5258, 0.5794, 0.5267, 0.5497, 0.5272, 0.656, 0.5272, 0.6433, 0.5272, 0.6433, 0.5272, 0.656, 0.5272, 0.75, 0.5272, 0.7093, 0.5272, 0.7093, 0.5272, 0.75, 0.5272, 0.6317, 0.5269, 0.6066, 0.5261, 0.6066, 0.5261, 0.6317, 0.5269, 0.6433, 0.5272, 0.6317, 0.5269, 0.6317, 0.5269, 0.6433, 0.5272, 0.6767, 0.5272, 0.6686, 0.5272, 0.6686, 0.5272, 0.6767, 0.5272, 0.6591, 0.5272, 0.656, 0.5272, 0.656, 0.5272, 0.6591, 0.5272, 0.6686, 0.5272, 0.6635, 0.5272, 0.6635, 0.5272, 0.6686, 0.5272, 0.6635, 0.5272, 0.6591, 0.5272, 0.6591, 0.5272, 0.6635, 0.5272, 0.4265, 0.5223, 0.5172, 0.5242, 0.535, 0.5243, 0.4779, 0.5228, 0.375, 0.5218, 0.5167, 0.5244, 0.5172, 0.5242, 0.4265, 0.5223, 0.4779, 0.5228, 0.535, 0.5243, 0.5544, 0.5255, 0.5138, 0.525, 0.6635, 0.5272, 0.6584, 0.5272, 0.6584, 0.5272, 0.6635, 0.5272, 0.6686, 0.5272, 0.6635, 0.5272, 0.6635, 0.5272, 0.6686, 0.5272, 0.6584, 0.5272, 0.656, 0.5272, 0.656, 0.5272, 0.6584, 0.5272, 0.6767, 0.5272, 0.6686, 0.5272, 0.6686, 0.5272, 0.6767, 0.5272, 0.6433, 0.5272, 0.6317, 0.5269, 0.6317, 0.5269, 0.6433, 0.5272, 0.6317, 0.5269, 0.6066, 0.5261, 0.6066, 0.5261, 0.6317, 0.5269, 0.75, 0.5272, 0.7093, 0.5272, 0.7093, 0.5272, 0.75, 0.5272, 0.656, 0.5272, 0.6433, 0.5272, 0.6433, 0.5272, 0.656, 0.5272, 0.4779, 0.5228, 0.5138, 0.525, 0.5081, 0.5274, 0.466, 0.5265, 0.5229, 0.5256, 0.5138, 0.525, 0.5138, 0.525, 0.5229, 0.5256, 0.4606, 0.5286, 0.5018, 0.5288, 0.5016, 0.529, 0.4602, 0.5289, 0.4602, 0.5289, 0.5016, 0.529, 0.5014, 0.5292, 0.4598, 0.5292, 0.466, 0.5265, 0.5081, 0.5274, 0.5018, 0.5288, 0.4606, 0.5286, 0.5497, 0.5272, 0.5229, 0.5256, 0.5229, 0.5256, 0.5497, 0.5272, 0.656, 0.5272, 0.6433, 0.5272, 0.6433, 0.5272, 0.656, 0.5272, 0.75, 0.5272, 0.7093, 0.5272, 0.7093, 0.5272, 0.75, 0.5272, 0.6317, 0.5269, 0.6066, 0.5261, 0.6066, 0.5261, 0.6317, 0.5269, 0.6433, 0.5272, 0.6317, 0.5269, 0.6317, 0.5269, 0.6433, 0.5272, 0.6767, 0.5272, 0.6686, 0.5272, 0.6686, 0.5272, 0.6767, 0.5272, 0.6587, 0.5272, 0.656, 0.5272, 0.656, 0.5272, 0.6584, 0.5272, 0.6686, 0.5272, 0.6635, 0.5272, 0.6635, 0.5272, 0.6686, 0.5272, 0.6635, 0.5272, 0.6587, 0.5272, 0.6584, 0.5272, 0.6635, 0.5272, 0.5138, 0.525, 0.5544, 0.5255, 0.5595, 0.5258, 0.5229, 0.5256, 0.5138, 0.525, 0.5229, 0.5256, 0.5211, 0.5277, 0.5081, 0.5274, 0.5018, 0.5288, 0.5211, 0.5289, 0.521, 0.5291, 0.5016, 0.529, 0.5016, 0.529, 0.521, 0.5291, 0.5208, 0.5292, 0.5014, 0.5292, 0.5081, 0.5274, 0.5211, 0.5277, 0.5211, 0.5289, 0.5018, 0.5288, 0.7093, 0.5272, 0.6848, 0.5272, 0.6848, 0.5272, 0.7093, 0.5272, 0.7093, 0.5272, 0.6848, 0.5272, 0.6848, 0.5272, 0.7093, 0.5272, 0.7093, 0.5272, 0.6848, 0.5272, 0.6848, 0.5272, 0.7093, 0.5272, 0.7093, 0.5272, 0.6848, 0.5272, 0.6848, 0.5272, 0.7093, 0.5272, 0.7093, 0.5272, 0.6848, 0.5272, 0.6848, 0.5272, 0.7093, 0.5272, 0.7093, 0.5272, 0.6848, 0.5272, 0.6849, 0.5272, 0.7093, 0.5272, 0.7092, 0.5272, 0.6848, 0.5272, 0.6848, 0.5272, 0.7093, 0.5272, 0.6767, 0.5272, 0.6848, 0.5272, 0.6848, 0.5285, 0.6767, 0.5285, 0.54, 0.8232, 0.54, 0.8032, 0.5659, 0.8063, 0.5695, 0.8281, 0.5059, 0.8343, 0.5058, 0.8098, 0.5229, 0.8098, 0.5229, 0.8343, 0.4717, 0.8343, 0.4715, 0.8098, 0.5058, 0.8098, 0.5059, 0.8343, 0.4033, 0.8343, 0.403, 0.8098, 0.4372, 0.8098, 0.4375, 0.8343, 0.4375, 0.8343, 0.4372, 0.8098, 0.4715, 0.8098, 0.4717, 0.8343, 0.375, 0.8017, 0.4028, 0.8017, 0.403, 0.8098, 0.375, 0.8098, 0.5229, 0.8343, 0.5229, 0.8098, 0.54, 0.8032, 0.54, 0.8232, 0.5695, 0.8281, 0.5659, 0.8063, 0.5918, 0.8093, 0.599, 0.8331, 0.6767, 0.7227, 0.6848, 0.7227, 0.6848, 0.7255, 0.6767, 0.7255, 0.0, 0.0, 0.0, 0.0, 0.0, 0.0, 0.0, 0.0, 0.7093, 0.5272, 0.6848, 0.5272, 0.6848, 0.5272, 0.7093, 0.5272, 0.6767, 0.5529, 0.6848, 0.5529, 0.6848, 0.595, 0.6767, 0.595, 0.599, 0.8331, 0.5918, 0.8093, 0.6338, 0.809, 0.647, 0.8321, 0.6767, 0.595, 0.6848, 0.595, 0.6848, 0.6088, 0.6767, 0.6088, 0.6767, 0.706, 0.6848, 0.7059, 0.6848, 0.7115, 0.6767, 0.7115, 0.6787, 0.6743, 0.6889, 0.6743, 0.6868, 0.679, 0.6777, 0.679, 0.6767, 0.6948, 0.6848, 0.6948, 0.6848, 0.6992, 0.6767, 0.6994, 0.6767, 0.7171, 0.6848, 0.7171, 0.6848, 0.7227, 0.6767, 0.7227, 0.6767, 0.7115, 0.6848, 0.7115, 0.6848, 0.7171, 0.6767, 0.7171, 0.6767, 0.6837, 0.6848, 0.6836, 0.6848, 0.6948, 0.6767, 0.6948, 0.6777, 0.679, 0.6868, 0.679, 0.6848, 0.6836, 0.6767, 0.6837, 0.6767, 0.6994, 0.6848, 0.6992, 0.6848, 0.7059, 0.6767, 0.706, 0.6767, 0.7282, 0.6848, 0.7282, 0.6848, 0.7457, 0.6767, 0.7479, 0.6775, 0.6522, 0.6857, 0.6522, 0.689, 0.6729, 0.6798, 0.6729, 0.6767, 0.6439, 0.6848, 0.6439, 0.6848, 0.6508, 0.6767, 0.6508, 0.6767, 0.5285, 0.6848, 0.5285, 0.6848, 0.5292, 0.6767, 0.5292, 0.6767, 0.7255, 0.6848, 0.7255, 0.6848, 0.7282, 0.6767, 0.7282, 0.4028, 0.8017, 0.403, 0.8098, 0.403, 0.8098, 0.4028, 0.8017, 0.4027, 0.7936, 0.4028, 0.8017, 0.4028, 0.8017, 0.4027, 0.7936, 0.6686, 0.7255, 0.6767, 0.7255, 0.6767, 0.7282, 0.6686, 0.7282, 0.6686, 0.5285, 0.6767, 0.5285, 0.6767, 0.5292, 0.6686, 0.5292, 0.6686, 0.6439, 0.6767, 0.6439, 0.6767, 0.6508, 0.6686, 0.6508, 0.6742, 0.6523, 0.6775, 0.6522, 0.6798, 0.6729, 0.6713, 0.6726, 0.6686, 0.7282, 0.6767, 0.7282, 0.6767, 0.7479, 0.6686, 0.75, 0.6686, 0.6996, 0.6767, 0.6994, 0.6767, 0.706, 0.6686, 0.706, 0.6686, 0.679, 0.6777, 0.679, 0.6767, 0.6837, 0.6686, 0.6837, 0.6686, 0.6837, 0.6767, 0.6837, 0.6767, 0.6948, 0.6686, 0.6948, 0.6686, 0.7115, 0.6767, 0.7115, 0.6767, 0.7171, 0.6686, 0.7171, 0.6686, 0.7171, 0.6767, 0.7171, 0.6767, 0.7227, 0.6686, 0.7227, 0.6686, 0.6948, 0.6767, 0.6948, 0.6767, 0.6994, 0.6686, 0.6996, 0.6686, 0.6743, 0.6787, 0.6743, 0.6777, 0.679, 0.6686, 0.679, 0.6686, 0.706, 0.6767, 0.706, 0.6767, 0.7115, 0.6686, 0.7115, 0.6686, 0.595, 0.6767, 0.595, 0.6767, 0.6088, 0.6686, 0.6088, 0.6686, 0.5529, 0.6767, 0.5529, 0.6767, 0.595, 0.6686, 0.595, 0.675, 0.547, 0.6751, 0.541, 0.6751, 0.541, 0.675, 0.547, 0.6686, 0.7227, 0.6767, 0.7227, 0.6767, 0.7255, 0.6686, 0.7255, 0.375, 0.7936, 0.4027, 0.7936, 0.4028, 0.8017, 0.375, 0.8017, 0.6686, 0.5272, 0.6767, 0.5272, 0.6767, 0.5285, 0.6686, 0.5285, 0.6848, 0.5272, 0.6767, 0.5272, 0.6767, 0.5272, 0.6848, 0.5272, 0.6848, 0.5272, 0.6767, 0.5272, 0.6767, 0.5272, 0.6848, 0.5272, 0.6848, 0.5272, 0.6767, 0.5272, 0.6767, 0.5272, 0.6848, 0.5272, 0.6848, 0.5272, 0.6767, 0.5272, 0.6767, 0.5272, 0.6848, 0.5272, 0.6848, 0.5272, 0.6767, 0.5272, 0.6767, 0.5272, 0.6848, 0.5272, 0.6848, 0.5272, 0.6767, 0.5272, 0.6768, 0.5272, 0.6849, 0.5272, 0.6848, 0.5272, 0.6766, 0.5272, 0.6767, 0.5272, 0.6848, 0.5272, 0.54, 0.8032, 0.5399, 0.7966, 0.5646, 0.799, 0.5659, 0.8063, 0.5058, 0.8098, 0.5057, 0.8017, 0.5229, 0.8017, 0.5229, 0.8098, 0.4715, 0.8098, 0.4714, 0.8017, 0.5057, 0.8017, 0.5058, 0.8098, 0.403, 0.8098, 0.4028, 0.8017, 0.4371, 0.8017, 0.4372, 0.8098, 0.4372, 0.8098, 0.4371, 0.8017, 0.4714, 0.8017, 0.4715, 0.8098, 0.5229, 0.8098, 0.5229, 0.8017, 0.5399, 0.7966, 0.54, 0.8032, 0.5659, 0.8063, 0.5646, 0.799, 0.5893, 0.8015, 0.5918, 0.8093, 0.0, 0.0, 0.0, 0.0, 0.0, 0.0, 0.0, 0.0, 0.6848, 0.5272, 0.6767, 0.5272, 0.6767, 0.5272, 0.6848, 0.5272, 0.5918, 0.8093, 0.5893, 0.8015, 0.6294, 0.8013, 0.6338, 0.809, 0.6686, 0.6088, 0.6767, 0.6088, 0.6767, 0.6268, 0.6686, 0.6268, 0.6767, 0.6088, 0.6848, 0.6088, 0.6848, 0.6268, 0.6767, 0.6268, 0.6349, 0.6514, 0.6348, 0.6189, 0.6391, 0.6176, 0.6391, 0.6513, 0.6547, 0.6257, 0.6546, 0.609, 0.6558, 0.6088, 0.6559, 0.6267, 0.6264, 0.6517, 0.6263, 0.6215, 0.6348, 0.6189, 0.6349, 0.6514, 0.6593, 0.6088, 0.6623, 0.6088, 0.6623, 0.6268, 0.6609, 0.6268, 0.6391, 0.6513, 0.6391, 0.6176, 0.6433, 0.6164, 0.6433, 0.6511, 0.629, 0.6852, 0.6249, 0.679, 0.6342, 0.6807, 0.6362, 0.6864, 0.6848, 0.6088, 0.7093, 0.6088, 0.7093, 0.6268, 0.6848, 0.6268, 0.6447, 0.5959, 0.6546, 0.609, 0.6547, 0.6257, 0.6446, 0.6176, 0.375, 0.595, 0.5497, 0.595, 0.5415, 0.6085, 0.375, 0.6088, 0.6623, 0.6088, 0.6686, 0.6088, 0.6686, 0.6268, 0.6623, 0.6268, 0.7093, 0.6088, 0.75, 0.6088, 0.75, 0.6268, 0.7093, 0.6268, 0.5497, 0.595, 0.5836, 0.595, 0.6009, 0.6082, 0.5486, 0.6084, 0.6767, 0.5272, 0.6686, 0.5272, 0.6686, 0.5272, 0.6767, 0.5272, 0.6848, 0.5272, 0.6767, 0.5272, 0.6767, 0.5272, 0.6848, 0.5272, 0.665, 0.5272, 0.6601, 0.5272, 0.6599, 0.5272, 0.6659, 0.5272, 0.6433, 0.5272, 0.6317, 0.5269, 0.6317, 0.5269, 0.6433, 0.5272, 0.7093, 0.5272, 0.6848, 0.5272, 0.6848, 0.5272, 0.7093, 0.5272, 0.6686, 0.5272, 0.665, 0.5272, 0.6659, 0.5272, 0.6686, 0.5272, 0.75, 0.5272, 0.7093, 0.5272, 0.7093, 0.5272, 0.75, 0.5272, 0.656, 0.5272, 0.6433, 0.5272, 0.6433, 0.5272, 0.656, 0.5272, 0.6601, 0.5272, 0.656, 0.5272, 0.656, 0.5272, 0.6599, 0.5272, 0.6317, 0.5269, 0.6105, 0.5262, 0.6066, 0.5261, 0.6317, 0.5269, 0.5595, 0.5258, 0.6066, 0.5261, 0.6066, 0.5261, 0.5794, 0.5267, 0.5968, 0.5262, 0.5808, 0.5266, 0.6071, 0.5261, 0.6066, 0.5261, 0.5544, 0.5255, 0.6066, 0.5261, 0.6066, 0.5261, 0.5595, 0.5258, 0.6066, 0.5261, 0.6066, 0.5261, 0.5544, 0.5255, 0.535, 0.5243, 0.6066, 0.5261, 0.6066, 0.5261, 0.535, 0.5243, 0.5172, 0.5242, 0.5968, 0.5262, 0.6007, 0.5262, 0.5946, 0.5259, 0.573, 0.5266, 0.6066, 0.5261, 0.617, 0.5264, 0.6317, 0.5269, 0.6317, 0.5269, 0.5968, 0.5258, 0.6019, 0.5262, 0.6066, 0.5261, 0.6105, 0.5262, 0.6066, 0.5261, 0.6071, 0.5261, 0.6325, 0.5269, 0.6317, 0.5269, 0.4911, 0.75, 0.4907, 0.7391, 0.507, 0.7391, 0.5073, 0.75, 0.4685, 0.75, 0.4709, 0.7391, 0.4808, 0.7391, 0.4798, 0.75, 0.4459, 0.75, 0.4511, 0.7391, 0.4709, 0.7391, 0.4685, 0.75, 0.4007, 0.75, 0.4114, 0.7391, 0.4312, 0.7391, 0.4233, 0.75, 0.4233, 0.75, 0.4312, 0.7391, 0.4511, 0.7391, 0.4459, 0.75, 0.4222, 0.7282, 0.4114, 0.7391, 0.4114, 0.7391, 0.4222, 0.7282, 0.0, 0.0, 0.0, 0.0, 0.0, 0.0, 0.0, 0.0, 0.375, 0.7282, 0.4222, 0.7282, 0.4114, 0.7391, 0.375, 0.7391, 0.4798, 0.75, 0.4808, 0.7391, 0.4907, 0.7391, 0.4911, 0.75, 0.5073, 0.75, 0.507, 0.7391, 0.5233, 0.7391, 0.5234, 0.75, 0.5234, 0.75, 0.5233, 0.7391, 0.5497, 0.7391, 0.5497, 0.75, 0.5529, 0.5272, 0.573, 0.5266, 0.5733, 0.5265, 0.5497, 0.5272, 0.6684, 0.5272, 0.6766, 0.5272, 0.6767, 0.5272, 0.6686, 0.5272, 0.6427, 0.5272, 0.6557, 0.5272, 0.656, 0.5272, 0.6433, 0.5272, 0.6557, 0.5272, 0.6597, 0.5272, 0.6599, 0.5272, 0.656, 0.5272, 0.7092, 0.5272, 0.7492, 0.5272, 0.75, 0.5272, 0.7093, 0.5272, 0.6654, 0.5272, 0.6684, 0.5272, 0.6686, 0.5272, 0.6659, 0.5272, 0.6064, 0.5261, 0.6311, 0.5269, 0.6317, 0.5269, 0.6066, 0.5261, 0.6597, 0.5272, 0.6654, 0.5272, 0.6659, 0.5272, 0.6599, 0.5272, 0.6311, 0.5269, 0.6427, 0.5272, 0.6433, 0.5272, 0.6317, 0.5269, 0.573, 0.5266, 0.5946, 0.5259, 0.5968, 0.5258, 0.5733, 0.5265, 0.6768, 0.5272, 0.6688, 0.5272, 0.6686, 0.5272, 0.6767, 0.5272, 0.6562, 0.5272, 0.644, 0.5273, 0.6433, 0.5272, 0.656, 0.5272, 0.6589, 0.5272, 0.6562, 0.5272, 0.656, 0.5272, 0.6587, 0.5272, 0.7492, 0.5272, 0.7093, 0.5272, 0.7093, 0.5272, 0.75, 0.5272, 0.6688, 0.5272, 0.6636, 0.5272, 0.6635, 0.5272, 0.6686, 0.5272, 0.6325, 0.5269, 0.6071, 0.5261, 0.6066, 0.5261, 0.6317, 0.5269, 0.6636, 0.5272, 0.6589, 0.5272, 0.6587, 0.5272, 0.6635, 0.5272, 0.644, 0.5273, 0.6325, 0.5269, 0.6317, 0.5269, 0.6433, 0.5272, 0.6848, 0.5272, 0.7092, 0.5272, 0.7093, 0.5272, 0.6848, 0.5272, 0.7093, 0.5272, 0.6849, 0.5272, 0.6848, 0.5272, 0.7093, 0.5272, 0.6766, 0.5272, 0.6848, 0.5272, 0.6848, 0.5272, 0.6767, 0.5272, 0.6849, 0.5272, 0.6768, 0.5272, 0.6767, 0.5272, 0.6848, 0.5272, 0.6071, 0.5261, 0.5808, 0.5266, 0.5794, 0.5267, 0.6066, 0.5261, 0.5808, 0.5266, 0.5529, 0.5272, 0.5497, 0.5272, 0.5794, 0.5267, 0.6007, 0.5262, 0.6064, 0.5261, 0.6066, 0.5261, 0.6019, 0.5262, 0.5946, 0.5259, 0.6007, 0.5262, 0.6019, 0.5262, 0.5968, 0.5258, 0.6699, 0.6735, 0.6793, 0.6736, 0.6787, 0.6743, 0.6686, 0.6743, 0.6771, 0.6515, 0.6714, 0.6515, 0.6686, 0.6508, 0.6767, 0.6508, 0.6714, 0.6515, 0.6699, 0.6735, 0.6686, 0.6743, 0.6686, 0.6508, 0.7192, 0.6736, 0.7477, 0.6736, 0.75, 0.6743, 0.7194, 0.6743, 0.7472, 0.6515, 0.7096, 0.6515, 0.7093, 0.6508, 0.75, 0.6508, 0.6889, 0.6736, 0.7192, 0.6736, 0.7194, 0.6743, 0.6889, 0.6743, 0.7096, 0.6515, 0.6853, 0.6515, 0.6848, 0.6508, 0.7093, 0.6508, 0.6793, 0.6736, 0.6889, 0.6736, 0.6889, 0.6743, 0.6787, 0.6743, 0.6853, 0.6515, 0.6771, 0.6515, 0.6767, 0.6508, 0.6848, 0.6508, 0.6857, 0.6522, 0.6775, 0.6522, 0.6771, 0.6515, 0.6853, 0.6515, 0.6798, 0.6729, 0.689, 0.6729, 0.6889, 0.6736, 0.6793, 0.6736, 0.7098, 0.6521, 0.6857, 0.6522, 0.6853, 0.6515, 0.7096, 0.6515, 0.689, 0.6729, 0.7191, 0.673, 0.7192, 0.6736, 0.6889, 0.6736, 0.7444, 0.6521, 0.7098, 0.6521, 0.7096, 0.6515, 0.7472, 0.6515, 0.7191, 0.673, 0.7455, 0.673, 0.7477, 0.6736, 0.7192, 0.6736, 0.6742, 0.6523, 0.6713, 0.6726, 0.6699, 0.6735, 0.6714, 0.6515, 0.6775, 0.6522, 0.6742, 0.6523, 0.6714, 0.6515, 0.6771, 0.6515, 0.6713, 0.6726, 0.6798, 0.6729, 0.6793, 0.6736, 0.6699, 0.6735, 0.6686, 0.6268, 0.6767, 0.6268, 0.6767, 0.6439, 0.6686, 0.6439, 0.6767, 0.6268, 0.6848, 0.6268, 0.6848, 0.6439, 0.6767, 0.6439, 0.6547, 0.6415, 0.6547, 0.6257, 0.6559, 0.6267, 0.6559, 0.6437, 0.6609, 0.6268, 0.6623, 0.6268, 0.6623, 0.6439, 0.6598, 0.6439, 0.375, 0.6268, 0.5417, 0.6268, 0.5421, 0.6509, 0.375, 0.6507, 0.6848, 0.6268, 0.7093, 0.6268, 0.7093, 0.6439, 0.6848, 0.6439, 0.6446, 0.6176, 0.6547, 0.6257, 0.6547, 0.6415, 0.6447, 0.6466, 0.6083, 0.6268, 0.6263, 0.6215, 0.6264, 0.6517, 0.6082, 0.6522, 0.6623, 0.6268, 0.6686, 0.6268, 0.6686, 0.6439, 0.6623, 0.6439, 0.7093, 0.6268, 0.75, 0.6268, 0.75, 0.6439, 0.7093, 0.6439, 0.656, 0.595, 0.6593, 0.595, 0.6593, 0.6088, 0.6569, 0.6069, 0.6442, 0.653, 0.6551, 0.6464, 0.6551, 0.65, 0.6442, 0.6697, 0.6447, 0.5959, 0.6446, 0.6176, 0.6433, 0.6164, 0.6432, 0.5905, 0.657, 0.6268, 0.6609, 0.6268, 0.6598, 0.6439, 0.657, 0.6439, 0.6546, 0.609, 0.6447, 0.5959, 0.6433, 0.5907, 0.6558, 0.6088, 0.6446, 0.6176, 0.6447, 0.6466, 0.6433, 0.6511, 0.6433, 0.6164, 0.644, 0.6525, 0.644, 0.671, 0.6433, 0.6737, 0.6433, 0.6511, 0.6553, 0.6457, 0.644, 0.6525, 0.6433, 0.6511, 0.6558, 0.6439, 0.6536, 0.6813, 0.6486, 0.6821, 0.6577, 0.6741, 0.663, 0.6743, 0.657, 0.6439, 0.6598, 0.6439, 0.6594, 0.6508, 0.657, 0.6508, 0.6553, 0.6502, 0.6553, 0.6457, 0.6558, 0.6439, 0.6558, 0.6506, 0.5511, 0.6509, 0.5508, 0.6669, 0.5423, 0.6668, 0.5421, 0.6509, 0.6442, 0.653, 0.6442, 0.6697, 0.644, 0.671, 0.644, 0.6525, 0.6551, 0.65, 0.6551, 0.6464, 0.6553, 0.6457, 0.6553, 0.6502, 0.6442, 0.6697, 0.6551, 0.65, 0.6553, 0.6502, 0.644, 0.671, 0.6551, 0.6464, 0.6442, 0.653, 0.644, 0.6525, 0.6553, 0.6457, 0.6439, 0.5782, 0.6537, 0.5885, 0.656, 0.595, 0.6433, 0.5796, 0.6442, 0.547, 0.644, 0.553, 0.6433, 0.5529, 0.6433, 0.547, 0.6537, 0.5538, 0.6535, 0.5472, 0.656, 0.547, 0.656, 0.5529, 0.6483, 0.5416, 0.6445, 0.5416, 0.6433, 0.5411, 0.656, 0.5411, 0.6445, 0.5416, 0.6442, 0.547, 0.6433, 0.547, 0.6433, 0.5411, 0.6535, 0.5472, 0.6483, 0.5416, 0.656, 0.5411, 0.656, 0.547, 0.644, 0.553, 0.6439, 0.5782, 0.6433, 0.5796, 0.6433, 0.5529, 0.6537, 0.5885, 0.6537, 0.5538, 0.656, 0.5529, 0.656, 0.595, 0.6718, 0.5522, 0.6767, 0.5522, 0.6767, 0.5529, 0.6686, 0.5529, 0.6718, 0.547, 0.6718, 0.5522, 0.6686, 0.5529, 0.6686, 0.547, 0.6781, 0.5298, 0.672, 0.53, 0.6686, 0.5292, 0.6767, 0.5292, 0.709, 0.5522, 0.747, 0.5522, 0.75, 0.5529, 0.7093, 0.5529, 0.747, 0.5299, 0.7089, 0.5299, 0.7093, 0.5292, 0.75, 0.5292, 0.6719, 0.535, 0.6718, 0.5411, 0.6686, 0.5411, 0.6686, 0.5352, 0.672, 0.53, 0.6719, 0.535, 0.6686, 0.5352, 0.6686, 0.5292, 0.6718, 0.5411, 0.6718, 0.547, 0.6686, 0.547, 0.6686, 0.5411, 0.6848, 0.5522, 0.709, 0.5522, 0.7093, 0.5529, 0.6848, 0.5529, 0.7089, 0.5299, 0.6852, 0.5299, 0.6848, 0.5292, 0.7093, 0.5292, 0.6767, 0.5522, 0.6848, 0.5522, 0.6848, 0.5529, 0.6767, 0.5529, 0.6852, 0.5299, 0.6781, 0.5298, 0.6767, 0.5292, 0.6848, 0.5292, 0.6751, 0.5516, 0.675, 0.547, 0.6751, 0.541, 0.6751, 0.5348, 0.6755, 0.5308, 0.6795, 0.5304, 0.6855, 0.5305, 0.7086, 0.5305, 0.744, 0.5306, 0.744, 0.5516, 0.7088, 0.5516, 0.6847, 0.5516, 0.6766, 0.5516, 0.6766, 0.5516, 0.6751, 0.5516, 0.6751, 0.5516, 0.6766, 0.5516, 0.7088, 0.5516, 0.6847, 0.5516, 0.6847, 0.5516, 0.7088, 0.5516, 0.6751, 0.5516, 0.675, 0.547, 0.675, 0.547, 0.6751, 0.5516, 0.6855, 0.5305, 0.7086, 0.5305, 0.7086, 0.5305, 0.6855, 0.5305, 0.6755, 0.5308, 0.6795, 0.5304, 0.6795, 0.5304, 0.6755, 0.5308, 0.6847, 0.5516, 0.6766, 0.5516, 0.6766, 0.5516, 0.6847, 0.5516, 0.744, 0.5516, 0.7088, 0.5516, 0.7088, 0.5516, 0.744, 0.5516, 0.6855, 0.5305, 0.6795, 0.5304, 0.6781, 0.5298, 0.6852, 0.5299, 0.6795, 0.5304, 0.6855, 0.5305, 0.6855, 0.5305, 0.6795, 0.5304, 0.7086, 0.5305, 0.744, 0.5306, 0.744, 0.5306, 0.7086, 0.5305, 0.6751, 0.541, 0.6751, 0.5348, 0.6751, 0.5348, 0.6751, 0.541, 0.6751, 0.5348, 0.6755, 0.5308, 0.6755, 0.5308, 0.6751, 0.5348, 0.6766, 0.5516, 0.6847, 0.5516, 0.6848, 0.5522, 0.6767, 0.5522, 0.7086, 0.5305, 0.6855, 0.5305, 0.6852, 0.5299, 0.7089, 0.5299, 0.6847, 0.5516, 0.7088, 0.5516, 0.709, 0.5522, 0.6848, 0.5522, 0.6751, 0.541, 0.675, 0.547, 0.6718, 0.547, 0.6718, 0.5411, 0.6755, 0.5308, 0.6751, 0.5348, 0.6719, 0.535, 0.672, 0.53, 0.6751, 0.5348, 0.6751, 0.541, 0.6718, 0.5411, 0.6719, 0.535, 0.744, 0.5306, 0.7086, 0.5305, 0.7089, 0.5299, 0.747, 0.5299, 0.7088, 0.5516, 0.744, 0.5516, 0.747, 0.5522, 0.709, 0.5522, 0.6795, 0.5304, 0.6755, 0.5308, 0.672, 0.53, 0.6781, 0.5298, 0.675, 0.547, 0.6751, 0.5516, 0.6718, 0.5522, 0.6718, 0.547, 0.6751, 0.5516, 0.6766, 0.5516, 0.6767, 0.5522, 0.6718, 0.5522, 0.6226, 0.599, 0.6329, 0.5942, 0.6329, 0.5942, 0.6226, 0.599, 0.657, 0.6268, 0.657, 0.6439, 0.657, 0.6439, 0.657, 0.6268, 0.5421, 0.6509, 0.5417, 0.6268, 0.5417, 0.6268, 0.5421, 0.6509, 0.6009, 0.6082, 0.6226, 0.599, 0.6226, 0.599, 0.6009, 0.6082, 0.5423, 0.6668, 0.5421, 0.6509, 0.5421, 0.6509, 0.5423, 0.6668, 0.6441, 0.6746, 0.6384, 0.6742, 0.6384, 0.6742, 0.6441, 0.6746, 0.633, 0.5954, 0.6227, 0.5999, 0.6227, 0.5999, 0.633, 0.5954, 0.5511, 0.6268, 0.5511, 0.6509, 0.5511, 0.6509, 0.5511, 0.6268, 0.6227, 0.5999, 0.6018, 0.6092, 0.6018, 0.6092, 0.6227, 0.5999, 0.6393, 0.6816, 0.6342, 0.6807, 0.6342, 0.6807, 0.6393, 0.6816, 0.6559, 0.6267, 0.6558, 0.6088, 0.6558, 0.6088, 0.6559, 0.6267, 0.6433, 0.5894, 0.6561, 0.6074, 0.6561, 0.6074, 0.6433, 0.5894, 0.5511, 0.6509, 0.5508, 0.6669, 0.5508, 0.6669, 0.5511, 0.6509, 0.5643, 0.6715, 0.6034, 0.6761, 0.6034, 0.6761, 0.5643, 0.6715, 0.634, 0.6803, 0.6381, 0.681, 0.6381, 0.681, 0.634, 0.6803, 0.6569, 0.6085, 0.657, 0.6268, 0.657, 0.6268, 0.6569, 0.6085, 0.6558, 0.6088, 0.6433, 0.5907, 0.6433, 0.5907, 0.6558, 0.6088, 0.6342, 0.6807, 0.6249, 0.679, 0.6249, 0.679, 0.6342, 0.6807, 0.6042, 0.6768, 0.5642, 0.6719, 0.5642, 0.6719, 0.6042, 0.6768, 0.5417, 0.6268, 0.5415, 0.6085, 0.5415, 0.6085, 0.5417, 0.6268, 0.375, 0.6507, 0.5421, 0.6509, 0.5423, 0.6668, 0.375, 0.6662, 0.657, 0.6439, 0.657, 0.6508, 0.6558, 0.6506, 0.6558, 0.6439, 0.6433, 0.6737, 0.6558, 0.6506, 0.657, 0.6508, 0.6435, 0.6744, 0.6042, 0.6768, 0.5642, 0.6719, 0.5643, 0.6715, 0.6034, 0.6761, 0.633, 0.5954, 0.6227, 0.5999, 0.6226, 0.599, 0.6329, 0.5942, 0.5508, 0.6669, 0.5643, 0.6715, 0.5351, 0.6348, 0.5423, 0.6668, 0.6018, 0.6092, 0.551, 0.6092, 0.5486, 0.6084, 0.6009, 0.6082, 0.6558, 0.6088, 0.6433, 0.5907, 0.6433, 0.5894, 0.6561, 0.6074, 0.6227, 0.5999, 0.6018, 0.6092, 0.6009, 0.6082, 0.6226, 0.599, 0.6249, 0.679, 0.6042, 0.6768, 0.6034, 0.6761, 0.6247, 0.6787, 0.6382, 0.5932, 0.633, 0.5954, 0.6329, 0.5942, 0.6381, 0.5918, 0.6247, 0.6787, 0.634, 0.6803, 0.6342, 0.6807, 0.6249, 0.679, 0.634, 0.6803, 0.6381, 0.681, 0.6393, 0.6816, 0.6342, 0.6807, 0.6441, 0.6746, 0.6384, 0.6742, 0.637, 0.6733, 0.6433, 0.6737, 0.643, 0.5909, 0.6382, 0.5932, 0.6381, 0.5918, 0.6433, 0.5894, 0.6384, 0.6742, 0.6393, 0.6815, 0.6381, 0.681, 0.637, 0.6738, 0.551, 0.6092, 0.5511, 0.6268, 0.5417, 0.6268, 0.5415, 0.6085, 0.6569, 0.6085, 0.657, 0.6268, 0.6559, 0.6267, 0.6558, 0.6088, 0.5511, 0.6268, 0.5511, 0.6509, 0.5421, 0.6509, 0.5417, 0.6268, 0.657, 0.6268, 0.657, 0.6439, 0.6559, 0.6437, 0.6559, 0.6267, 0.637, 0.6733, 0.6433, 0.6737, 0.6433, 0.6737, 0.637, 0.6733, 0.657, 0.6439, 0.657, 0.6508, 0.657, 0.6508, 0.657, 0.6439, 0.6249, 0.679, 0.6042, 0.6768, 0.6042, 0.6768, 0.6249, 0.679, 0.6559, 0.6437, 0.6559, 0.6267, 0.6559, 0.6267, 0.6559, 0.6437, 0.5508, 0.6669, 0.5643, 0.6715, 0.5643, 0.6715, 0.5508, 0.6669, 0.643, 0.5909, 0.6382, 0.5932, 0.6382, 0.5932, 0.643, 0.5909, 0.6034, 0.6761, 0.6247, 0.6787, 0.6247, 0.6787, 0.6034, 0.6761, 0.5351, 0.6348, 0.5423, 0.6668, 0.5423, 0.6668, 0.5351, 0.6348, 0.6381, 0.5918, 0.6433, 0.5894, 0.6433, 0.5894, 0.6381, 0.5918, 0.6558, 0.6506, 0.6558, 0.6439, 0.6558, 0.6439, 0.6558, 0.6506, 0.6384, 0.6742, 0.6393, 0.6815, 0.6393, 0.6815, 0.6384, 0.6742, 0.6382, 0.5932, 0.633, 0.5954, 0.633, 0.5954, 0.6382, 0.5932, 0.6018, 0.6092, 0.551, 0.6092, 0.551, 0.6092, 0.6018, 0.6092, 0.6381, 0.681, 0.637, 0.6738, 0.637, 0.6738, 0.6381, 0.681, 0.6433, 0.6737, 0.6558, 0.6506, 0.6558, 0.6506, 0.6433, 0.6737, 0.6329, 0.5942, 0.6381, 0.5918, 0.6381, 0.5918, 0.6329, 0.5942, 0.551, 0.6092, 0.5511, 0.6268, 0.5511, 0.6268, 0.551, 0.6092, 0.657, 0.6508, 0.6435, 0.6744, 0.6435, 0.6744, 0.657, 0.6508, 0.6247, 0.6787, 0.634, 0.6803, 0.634, 0.6803, 0.6247, 0.6787, 0.5486, 0.6084, 0.6009, 0.6082, 0.6009, 0.6082, 0.5486, 0.6084, 0.7093, 0.6987, 0.75, 0.6986, 0.75, 0.7058, 0.7093, 0.7059, 0.7093, 0.6836, 0.75, 0.6834, 0.75, 0.6946, 0.7093, 0.6947, 0.7093, 0.7115, 0.75, 0.7114, 0.75, 0.717, 0.7093, 0.7171, 0.7093, 0.6947, 0.75, 0.6946, 0.75, 0.6986, 0.7093, 0.6987, 0.7093, 0.7059, 0.75, 0.7058, 0.75, 0.7114, 0.7093, 0.7115, 0.7093, 0.7115, 0.7093, 0.7059, 0.7093, 0.7059, 0.7093, 0.7115, 0.7093, 0.7059, 0.7093, 0.6987, 0.7093, 0.6987, 0.7093, 0.7059, 0.75, 0.717, 0.7093, 0.7171, 0.7093, 0.7171, 0.75, 0.717, 0.7093, 0.6836, 0.75, 0.6834, 0.75, 0.6834, 0.7093, 0.6836])
me_cube.update()

# ---- objects
ob_body = bpy.data.objects.new('body', me_cube)
ob_front = bpy.data.objects.new('front', None)
ob_right = bpy.data.objects.new('right', None)
ob_top = bpy.data.objects.new('top', None)
ob_back = bpy.data.objects.new('back', None)
ob_light = bpy.data.objects.new('Light', light_light)
ob_camera = bpy.data.objects.new('Camera', cam_camera)

# ---- transforms, parenting, visibility, modifiers, constraints
ob_body.location = (0.0, 0.0, 0.0)
_m = ob_body.modifiers.new('Mirror', 'MIRROR')
ob_front.location = (1.461, -1.339, 2.948)
ob_front.rotation_euler = (1.571, -0.0, -0.0)
ob_front.empty_display_type = 'IMAGE'
ob_front.empty_display_size = 10.0
ob_front.use_empty_image_alpha = True
ob_front.color = (1.0, 1.0, 1.0, 0.2)
ob_right.location = (0.0, 0.0, -1.3)
ob_right.rotation_euler = (1.571, -0.0, 1.571)
ob_right.empty_display_type = 'IMAGE'
ob_right.empty_display_size = 10.0
ob_right.use_empty_image_alpha = True
ob_right.color = (1.0, 1.0, 1.0, 0.3)
ob_top.location = (0.0, 0.0, 6.125)
ob_top.rotation_euler = (3.142, -4.371e-08, 1.571)
ob_top.empty_display_type = 'IMAGE'
ob_top.empty_display_size = 10.0
ob_top.use_empty_image_alpha = True
ob_top.color = (1.0, 1.0, 1.0, 0.3)
ob_back.location = (-1.398, 1.879, 2.948)
ob_back.rotation_euler = (1.571, -0.0, -0.0)
ob_back.empty_display_type = 'IMAGE'
ob_back.empty_display_size = 10.0
ob_back.use_empty_image_alpha = True
ob_back.color = (1.0, 1.0, 1.0, 0.5)
ob_light.location = (4.076, 1.005, 5.904)
ob_light.rotation_euler = (0.6503, 0.05522, 1.866)
ob_light.lock_rotations_4d = False
ob_light.empty_display_type = 'ARROWS'
ob_light.color = (0.0, 0.0, 0.0, 0.0)
ob_light.lineart.crease_threshold = 0.0
ob_camera.location = (7.359, -6.926, 4.958)
ob_camera.rotation_euler = (1.109, 0.0, 0.8149)
ob_camera.lock_rotations_4d = False
ob_camera.empty_display_type = 'ARROWS'
ob_camera.color = (0.0, 0.0, 0.0, 0.0)
ob_camera.display_type = 'WIRE'
ob_camera.lineart.crease_threshold = 0.0

# ---- collection membership
col_mesh.objects.link(ob_body)
col_assets.objects.link(ob_front)
col_assets.objects.link(ob_right)
col_assets.objects.link(ob_top)
col_assets.objects.link(ob_back)
col_collection.objects.link(ob_light)
col_collection.objects.link(ob_camera)

# ---- scene / render settings (as saved in the file)
scene.camera = ob_camera
scene.frame_start = 1; scene.frame_end = 250; scene.frame_set(2)
scene.render.engine = 'BLENDER_EEVEE_NEXT'
scene.cycles.sampling_pattern = 'TABULATED_SOBOL'
scene.view_settings.view_transform = 'Filmic'
bpy.context.view_layer.update()
